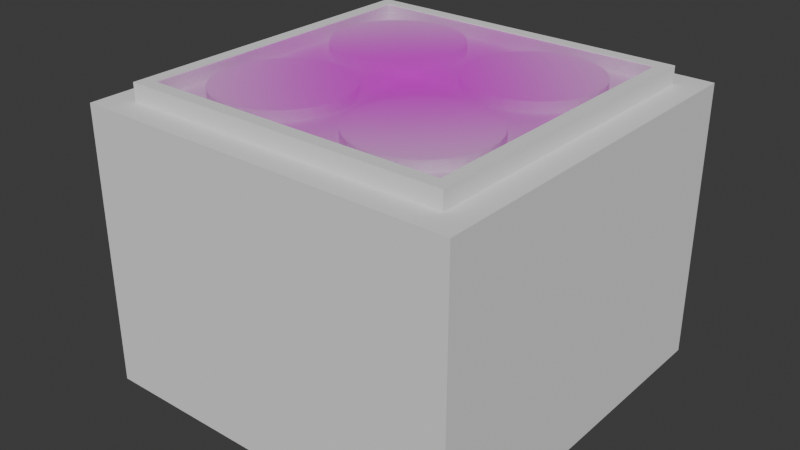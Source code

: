 # Source: cooktop.blend  (saved by Blender 4.2.66; exported with 4.5.12 LTS)
import bpy
from mathutils import Matrix  # noqa: F401  (used for matrix-valued properties, if any)

bpy.ops.wm.read_factory_settings(use_empty=True)
scene = bpy.context.scene
scene.name = 'Scene'

# ---- collections
col_collection = bpy.data.collections.new('Collection'); scene.collection.children.link(col_collection)

# ---- images (referenced by path relative to the original .blend; pixels are not part of the script)
import os
ASSET_DIR = os.environ.get("B2B_ASSET_DIR", "")  # directory of the original .blend (textures are referenced by path, not embedded)
HERE = os.path.dirname(os.path.abspath(__file__))  # packed textures are extracted next to this script under _unpacked/

def load_image(name, relpath, width, height, colorspace="sRGB"):
    """Load a texture the original file referenced (path relative to the .blend, or extracted next to this script)."""
    p = next((c for c in (os.path.join(HERE, relpath), os.path.join(ASSET_DIR, relpath)) if relpath and os.path.exists(c)), "")
    if p:
        img = bpy.data.images.load(p, check_existing=True)
        img.name = name
    else:  # same state as the original file: an image datablock whose file is absent (Cycles renders it pink)
        img = bpy.data.images.new(name, width, height)
        img.source = "FILE"
        img.filepath = "//" + (relpath or name)
    img.colorspace_settings.name = colorspace
    return img
img_grid_png = load_image('grid.png', 'grid.png', 1024, 1024, 'sRGB')

# ---- materials (node trees are filled in below, after node groups)
mat_grid = bpy.data.materials.new('grid')
mat_grid.surface_render_method = 'BLENDED'
mat_grid.blend_method = 'BLEND'

# ---- material node trees
mat_grid.use_nodes = True; mat_grid.node_tree.nodes.clear()
_N = mat_grid.node_tree.nodes; _L = mat_grid.node_tree.links
n0 = _N.new('ShaderNodeOutputMaterial'); n0.name = 'Material Output'; n0.location = (300, 300)
n1 = _N.new('ShaderNodeTexImage'); n1.name = 'Image Texture'; n1.location = (-200, 300)
n1.image = img_grid_png
n1.extension = 'CLIP'
n2 = _N.new('ShaderNodeBsdfPrincipled'); n2.name = 'Principled BSDF'; n2.location = (0, 300)
n2.inputs[3].default_value = 1.45
_L.new(n1.outputs[0], n2.inputs[0])
_L.new(n1.outputs[1], n2.inputs[4])
_L.new(n2.outputs[0], n0.inputs[0])
n0.is_active_output = True

# ---- world
world_world = bpy.data.worlds.new('World'); scene.world = world_world
world_world.use_nodes = True; world_world.node_tree.nodes.clear()
_N = world_world.node_tree.nodes; _L = world_world.node_tree.links
n0 = _N.new('ShaderNodeOutputWorld'); n0.name = 'World Output'; n0.location = (300, 300)
n1 = _N.new('ShaderNodeBackground'); n1.name = 'Background'; n1.location = (10, 300)
n1.inputs[0].default_value = (0.05088, 0.05088, 0.05088, 1.0)
_L.new(n1.outputs[0], n0.inputs[0])
n0.is_active_output = True
world_world.color = (0.05088, 0.05088, 0.05088)
world_world.use_sun_shadow = False
world_world.sun_shadow_jitter_overblur = 0.0

# ---- meshes
me_cube = bpy.data.meshes.new('Cube')
me_cube.from_pydata([(-1.0, -1.0, -1.518), (-0.8607, -0.8607, -0.04971), (-1.0, 1.0, -1.518), (-0.8607, 0.8607, -0.04971), (1.0, -1.0, -1.518), (0.8607, -0.8607, -0.04971), (1.0, 1.0, -1.518), (0.8607, 0.8607, -0.04971), (-1.0, -1.0, -0.04971), (-1.0, 1.0, -0.04971), (1.0, 1.0, -0.04971), (1.0, -1.0, -0.04971), (-0.793, -0.793, 0.0401), (-0.793, 0.793, 0.0401), (0.793, 0.793, 0.0401), (0.793, -0.793, 0.0401), (-0.8607, -0.8607, 0.0401), (-0.8607, 0.8607, 0.0401), (0.8607, 0.8607, 0.0401), (0.8607, -0.8607, 0.0401), (-0.793, -0.793, -0.03795), (-0.793, 0.793, -0.03795), (0.793, 0.793, -0.03795), (0.793, -0.793, -0.03795)], [], [(0, 8, 9, 2), (2, 9, 10, 6), (6, 10, 11, 4), (4, 11, 8, 0), (2, 6, 4, 0), (5, 7, 18, 19), (1, 3, 9, 8), (3, 7, 10, 9), (7, 5, 11, 10), (5, 1, 8, 11), (15, 14, 22, 23), (3, 1, 16, 17), (1, 5, 19, 16), (7, 3, 17, 18), (12, 13, 17, 16), (13, 14, 18, 17), (14, 15, 19, 18), (15, 12, 16, 19), (22, 21, 20, 23), (13, 12, 20, 21), (12, 15, 23, 20), (14, 13, 21, 22)])
_uv = me_cube.uv_layers.new(name='UVMap')
_uv.uv.foreach_set('vector', [0.375, 0.0, 0.625, 0.0, 0.625, 0.25, 0.375, 0.25, 0.375, 0.25, 0.625, 0.25, 0.625, 0.5, 0.375, 0.5, 0.375, 0.5, 0.625, 0.5, 0.625, 0.75, 0.375, 0.75, 0.375, 0.75, 0.625, 0.75, 0.625, 1.0, 0.375, 1.0, 0.125, 0.5, 0.375, 0.5, 0.375, 0.75, 0.125, 0.75, 0.6424, 0.7326, 0.6424, 0.5174, 0.6424, 0.5174, 0.6424, 0.7326, 0.8576, 0.7326, 0.8576, 0.5174, 0.875, 0.5, 0.875, 0.75, 0.8576, 0.5174, 0.6424, 0.5174, 0.625, 0.5, 0.875, 0.5, 0.6424, 0.5174, 0.6424, 0.7326, 0.625, 0.75, 0.625, 0.5, 0.6424, 0.7326, 0.8576, 0.7326, 0.875, 0.75, 0.625, 0.75, 0.6509, 0.7241, 0.6509, 0.5259, 0.6509, 0.5259, 0.6509, 0.7241, 0.8576, 0.5174, 0.8576, 0.7326, 0.8576, 0.7326, 0.8576, 0.5174, 0.8576, 0.7326, 0.6424, 0.7326, 0.6424, 0.7326, 0.8576, 0.7326, 0.6424, 0.5174, 0.8576, 0.5174, 0.8576, 0.5174, 0.6424, 0.5174, 0.8491, 0.7241, 0.8491, 0.5259, 0.8576, 0.5174, 0.8576, 0.7326, 0.8491, 0.5259, 0.6509, 0.5259, 0.6424, 0.5174, 0.8576, 0.5174, 0.6509, 0.5259, 0.6509, 0.7241, 0.6424, 0.7326, 0.6424, 0.5174, 0.6509, 0.7241, 0.8491, 0.7241, 0.8576, 0.7326, 0.6424, 0.7326, 0.6509, 0.5259, 0.8491, 0.5259, 0.8491, 0.7241, 0.6509, 0.7241, 0.8491, 0.5259, 0.8491, 0.7241, 0.8491, 0.7241, 0.8491, 0.5259, 0.8491, 0.7241, 0.6509, 0.7241, 0.6509, 0.7241, 0.8491, 0.7241, 0.6509, 0.5259, 0.8491, 0.5259, 0.8491, 0.5259, 0.6509, 0.5259])
me_cube.update()
me_cylinder = bpy.data.meshes.new('Cylinder')
me_cylinder.from_pydata([(0.0, 1.0, -1.0), (0.0, 1.0, 1.0), (0.1951, 0.9808, -1.0), (0.1951, 0.9808, 1.0), (0.3827, 0.9239, -1.0), (0.3827, 0.9239, 1.0), (0.5556, 0.8315, -1.0), (0.5556, 0.8315, 1.0), (0.7071, 0.7071, -1.0), (0.7071, 0.7071, 1.0), (0.8315, 0.5556, -1.0), (0.8315, 0.5556, 1.0), (0.9239, 0.3827, -1.0), (0.9239, 0.3827, 1.0), (0.9808, 0.1951, -1.0), (0.9808, 0.1951, 1.0), (1.0, 0.0, -1.0), (1.0, 0.0, 1.0), (0.9808, -0.1951, -1.0), (0.9808, -0.1951, 1.0), (0.9239, -0.3827, -1.0), (0.9239, -0.3827, 1.0), (0.8315, -0.5556, -1.0), (0.8315, -0.5556, 1.0), (0.7071, -0.7071, -1.0), (0.7071, -0.7071, 1.0), (0.5556, -0.8315, -1.0), (0.5556, -0.8315, 1.0), (0.3827, -0.9239, -1.0), (0.3827, -0.9239, 1.0), (0.1951, -0.9808, -1.0), (0.1951, -0.9808, 1.0), (0.0, -1.0, -1.0), (0.0, -1.0, 1.0), (-0.1951, -0.9808, -1.0), (-0.1951, -0.9808, 1.0), (-0.3827, -0.9239, -1.0), (-0.3827, -0.9239, 1.0), (-0.5556, -0.8315, -1.0), (-0.5556, -0.8315, 1.0), (-0.7071, -0.7071, -1.0), (-0.7071, -0.7071, 1.0), (-0.8315, -0.5556, -1.0), (-0.8315, -0.5556, 1.0), (-0.9239, -0.3827, -1.0), (-0.9239, -0.3827, 1.0), (-0.9808, -0.1951, -1.0), (-0.9808, -0.1951, 1.0), (-1.0, 0.0, -1.0), (-1.0, 0.0, 1.0), (-0.9808, 0.1951, -1.0), (-0.9808, 0.1951, 1.0), (-0.9239, 0.3827, -1.0), (-0.9239, 0.3827, 1.0), (-0.8315, 0.5556, -1.0), (-0.8315, 0.5556, 1.0), (-0.7071, 0.7071, -1.0), (-0.7071, 0.7071, 1.0), (-0.5556, 0.8315, -1.0), (-0.5556, 0.8315, 1.0), (-0.3827, 0.9239, -1.0), (-0.3827, 0.9239, 1.0), (-0.1951, 0.9808, -1.0), (-0.1951, 0.9808, 1.0)], [], [(0, 1, 3, 2), (2, 3, 5, 4), (4, 5, 7, 6), (6, 7, 9, 8), (8, 9, 11, 10), (10, 11, 13, 12), (12, 13, 15, 14), (14, 15, 17, 16), (16, 17, 19, 18), (18, 19, 21, 20), (20, 21, 23, 22), (22, 23, 25, 24), (24, 25, 27, 26), (26, 27, 29, 28), (28, 29, 31, 30), (30, 31, 33, 32), (32, 33, 35, 34), (34, 35, 37, 36), (36, 37, 39, 38), (38, 39, 41, 40), (40, 41, 43, 42), (42, 43, 45, 44), (44, 45, 47, 46), (46, 47, 49, 48), (48, 49, 51, 50), (50, 51, 53, 52), (52, 53, 55, 54), (54, 55, 57, 56), (56, 57, 59, 58), (58, 59, 61, 60), (3, 1, 63, 61, 59, 57, 55, 53, 51, 49, 47, 45, 43, 41, 39, 37, 35, 33, 31, 29, 27, 25, 23, 21, 19, 17, 15, 13, 11, 9, 7, 5), (60, 61, 63, 62), (62, 63, 1, 0), (0, 2, 4, 6, 8, 10, 12, 14, 16, 18, 20, 22, 24, 26, 28, 30, 32, 34, 36, 38, 40, 42, 44, 46, 48, 50, 52, 54, 56, 58, 60, 62)])
_uv = me_cylinder.uv_layers.new(name='UVMap')
_uv.uv.foreach_set('vector', [1.0, 0.5, 1.0, 1.0, 0.9688, 1.0, 0.9688, 0.5, 0.9688, 0.5, 0.9688, 1.0, 0.9375, 1.0, 0.9375, 0.5, 0.9375, 0.5, 0.9375, 1.0, 0.9062, 1.0, 0.9062, 0.5, 0.9062, 0.5, 0.9062, 1.0, 0.875, 1.0, 0.875, 0.5, 0.875, 0.5, 0.875, 1.0, 0.8438, 1.0, 0.8438, 0.5, 0.8438, 0.5, 0.8438, 1.0, 0.8125, 1.0, 0.8125, 0.5, 0.8125, 0.5, 0.8125, 1.0, 0.7812, 1.0, 0.7812, 0.5, 0.7812, 0.5, 0.7812, 1.0, 0.75, 1.0, 0.75, 0.5, 0.75, 0.5, 0.75, 1.0, 0.7188, 1.0, 0.7188, 0.5, 0.7188, 0.5, 0.7188, 1.0, 0.6875, 1.0, 0.6875, 0.5, 0.6875, 0.5, 0.6875, 1.0, 0.6562, 1.0, 0.6562, 0.5, 0.6562, 0.5, 0.6562, 1.0, 0.625, 1.0, 0.625, 0.5, 0.625, 0.5, 0.625, 1.0, 0.5938, 1.0, 0.5938, 0.5, 0.5938, 0.5, 0.5938, 1.0, 0.5625, 1.0, 0.5625, 0.5, 0.5625, 0.5, 0.5625, 1.0, 0.5312, 1.0, 0.5312, 0.5, 0.5312, 0.5, 0.5312, 1.0, 0.5, 1.0, 0.5, 0.5, 0.5, 0.5, 0.5, 1.0, 0.4688, 1.0, 0.4688, 0.5, 0.4688, 0.5, 0.4688, 1.0, 0.4375, 1.0, 0.4375, 0.5, 0.4375, 0.5, 0.4375, 1.0, 0.4062, 1.0, 0.4062, 0.5, 0.4062, 0.5, 0.4062, 1.0, 0.375, 1.0, 0.375, 0.5, 0.375, 0.5, 0.375, 1.0, 0.3438, 1.0, 0.3438, 0.5, 0.3438, 0.5, 0.3438, 1.0, 0.3125, 1.0, 0.3125, 0.5, 0.3125, 0.5, 0.3125, 1.0, 0.2812, 1.0, 0.2812, 0.5, 0.2812, 0.5, 0.2812, 1.0, 0.25, 1.0, 0.25, 0.5, 0.25, 0.5, 0.25, 1.0, 0.2188, 1.0, 0.2188, 0.5, 0.2188, 0.5, 0.2188, 1.0, 0.1875, 1.0, 0.1875, 0.5, 0.1875, 0.5, 0.1875, 1.0, 0.1562, 1.0, 0.1562, 0.5, 0.1562, 0.5, 0.1562, 1.0, 0.125, 1.0, 0.125, 0.5, 0.125, 0.5, 0.125, 1.0, 0.09375, 1.0, 0.09375, 0.5, 0.09375, 0.5, 0.09375, 1.0, 0.0625, 1.0, 0.0625, 0.5, 0.2968, 0.4854, 0.25, 0.49, 0.2032, 0.4854, 0.1582, 0.4717, 0.1167, 0.4496, 0.08029, 0.4197, 0.05045, 0.3833, 0.02827, 0.3418, 0.01461, 0.2968, 0.01, 0.25, 0.01461, 0.2032, 0.02827, 0.1582, 0.05045, 0.1167, 0.08029, 0.08029, 0.1167, 0.05045, 0.1582, 0.02827, 0.2032, 0.01461, 0.25, 0.01, 0.2968, 0.01461, 0.3418, 0.02827, 0.3833, 0.05045, 0.4197, 0.08029, 0.4496, 0.1167, 0.4717, 0.1582, 0.4854, 0.2032, 0.49, 0.25, 0.4854, 0.2968, 0.4717, 0.3418, 0.4496, 0.3833, 0.4197, 0.4197, 0.3833, 0.4496, 0.3418, 0.4717, 0.0625, 0.5, 0.0625, 1.0, 0.03125, 1.0, 0.03125, 0.5, 0.03125, 0.5, 0.03125, 1.0, 0.0, 1.0, 0.0, 0.5, 0.75, 0.49, 0.7968, 0.4854, 0.8418, 0.4717, 0.8833, 0.4496, 0.9197, 0.4197, 0.9496, 0.3833, 0.9717, 0.3418, 0.9854, 0.2968, 0.99, 0.25, 0.9854, 0.2032, 0.9717, 0.1582, 0.9496, 0.1167, 0.9197, 0.08029, 0.8833, 0.05045, 0.8418, 0.02827, 0.7968, 0.01461, 0.75, 0.01, 0.7032, 0.01461, 0.6582, 0.02827, 0.6167, 0.05045, 0.5803, 0.08029, 0.5504, 0.1167, 0.5283, 0.1582, 0.5146, 0.2032, 0.51, 0.25, 0.5146, 0.2968, 0.5283, 0.3418, 0.5504, 0.3833, 0.5803, 0.4197, 0.6167, 0.4496, 0.6582, 0.4717, 0.7032, 0.4854])
me_cylinder.update()
me_cylinder_001 = bpy.data.meshes.new('Cylinder.001')
me_cylinder_001.from_pydata([(0.0, 1.0, -1.0), (0.0, 1.0, 1.0), (0.1951, 0.9808, -1.0), (0.1951, 0.9808, 1.0), (0.3827, 0.9239, -1.0), (0.3827, 0.9239, 1.0), (0.5556, 0.8315, -1.0), (0.5556, 0.8315, 1.0), (0.7071, 0.7071, -1.0), (0.7071, 0.7071, 1.0), (0.8315, 0.5556, -1.0), (0.8315, 0.5556, 1.0), (0.9239, 0.3827, -1.0), (0.9239, 0.3827, 1.0), (0.9808, 0.1951, -1.0), (0.9808, 0.1951, 1.0), (1.0, 0.0, -1.0), (1.0, 0.0, 1.0), (0.9808, -0.1951, -1.0), (0.9808, -0.1951, 1.0), (0.9239, -0.3827, -1.0), (0.9239, -0.3827, 1.0), (0.8315, -0.5556, -1.0), (0.8315, -0.5556, 1.0), (0.7071, -0.7071, -1.0), (0.7071, -0.7071, 1.0), (0.5556, -0.8315, -1.0), (0.5556, -0.8315, 1.0), (0.3827, -0.9239, -1.0), (0.3827, -0.9239, 1.0), (0.1951, -0.9808, -1.0), (0.1951, -0.9808, 1.0), (0.0, -1.0, -1.0), (0.0, -1.0, 1.0), (-0.1951, -0.9808, -1.0), (-0.1951, -0.9808, 1.0), (-0.3827, -0.9239, -1.0), (-0.3827, -0.9239, 1.0), (-0.5556, -0.8315, -1.0), (-0.5556, -0.8315, 1.0), (-0.7071, -0.7071, -1.0), (-0.7071, -0.7071, 1.0), (-0.8315, -0.5556, -1.0), (-0.8315, -0.5556, 1.0), (-0.9239, -0.3827, -1.0), (-0.9239, -0.3827, 1.0), (-0.9808, -0.1951, -1.0), (-0.9808, -0.1951, 1.0), (-1.0, 0.0, -1.0), (-1.0, 0.0, 1.0), (-0.9808, 0.1951, -1.0), (-0.9808, 0.1951, 1.0), (-0.9239, 0.3827, -1.0), (-0.9239, 0.3827, 1.0), (-0.8315, 0.5556, -1.0), (-0.8315, 0.5556, 1.0), (-0.7071, 0.7071, -1.0), (-0.7071, 0.7071, 1.0), (-0.5556, 0.8315, -1.0), (-0.5556, 0.8315, 1.0), (-0.3827, 0.9239, -1.0), (-0.3827, 0.9239, 1.0), (-0.1951, 0.9808, -1.0), (-0.1951, 0.9808, 1.0)], [], [(0, 1, 3, 2), (2, 3, 5, 4), (4, 5, 7, 6), (6, 7, 9, 8), (8, 9, 11, 10), (10, 11, 13, 12), (12, 13, 15, 14), (14, 15, 17, 16), (16, 17, 19, 18), (18, 19, 21, 20), (20, 21, 23, 22), (22, 23, 25, 24), (24, 25, 27, 26), (26, 27, 29, 28), (28, 29, 31, 30), (30, 31, 33, 32), (32, 33, 35, 34), (34, 35, 37, 36), (36, 37, 39, 38), (38, 39, 41, 40), (40, 41, 43, 42), (42, 43, 45, 44), (44, 45, 47, 46), (46, 47, 49, 48), (48, 49, 51, 50), (50, 51, 53, 52), (52, 53, 55, 54), (54, 55, 57, 56), (56, 57, 59, 58), (58, 59, 61, 60), (3, 1, 63, 61, 59, 57, 55, 53, 51, 49, 47, 45, 43, 41, 39, 37, 35, 33, 31, 29, 27, 25, 23, 21, 19, 17, 15, 13, 11, 9, 7, 5), (60, 61, 63, 62), (62, 63, 1, 0), (0, 2, 4, 6, 8, 10, 12, 14, 16, 18, 20, 22, 24, 26, 28, 30, 32, 34, 36, 38, 40, 42, 44, 46, 48, 50, 52, 54, 56, 58, 60, 62)])
_uv = me_cylinder_001.uv_layers.new(name='UVMap')
_uv.uv.foreach_set('vector', [1.0, 0.5, 1.0, 1.0, 0.9688, 1.0, 0.9688, 0.5, 0.9688, 0.5, 0.9688, 1.0, 0.9375, 1.0, 0.9375, 0.5, 0.9375, 0.5, 0.9375, 1.0, 0.9062, 1.0, 0.9062, 0.5, 0.9062, 0.5, 0.9062, 1.0, 0.875, 1.0, 0.875, 0.5, 0.875, 0.5, 0.875, 1.0, 0.8438, 1.0, 0.8438, 0.5, 0.8438, 0.5, 0.8438, 1.0, 0.8125, 1.0, 0.8125, 0.5, 0.8125, 0.5, 0.8125, 1.0, 0.7812, 1.0, 0.7812, 0.5, 0.7812, 0.5, 0.7812, 1.0, 0.75, 1.0, 0.75, 0.5, 0.75, 0.5, 0.75, 1.0, 0.7188, 1.0, 0.7188, 0.5, 0.7188, 0.5, 0.7188, 1.0, 0.6875, 1.0, 0.6875, 0.5, 0.6875, 0.5, 0.6875, 1.0, 0.6562, 1.0, 0.6562, 0.5, 0.6562, 0.5, 0.6562, 1.0, 0.625, 1.0, 0.625, 0.5, 0.625, 0.5, 0.625, 1.0, 0.5938, 1.0, 0.5938, 0.5, 0.5938, 0.5, 0.5938, 1.0, 0.5625, 1.0, 0.5625, 0.5, 0.5625, 0.5, 0.5625, 1.0, 0.5312, 1.0, 0.5312, 0.5, 0.5312, 0.5, 0.5312, 1.0, 0.5, 1.0, 0.5, 0.5, 0.5, 0.5, 0.5, 1.0, 0.4688, 1.0, 0.4688, 0.5, 0.4688, 0.5, 0.4688, 1.0, 0.4375, 1.0, 0.4375, 0.5, 0.4375, 0.5, 0.4375, 1.0, 0.4062, 1.0, 0.4062, 0.5, 0.4062, 0.5, 0.4062, 1.0, 0.375, 1.0, 0.375, 0.5, 0.375, 0.5, 0.375, 1.0, 0.3438, 1.0, 0.3438, 0.5, 0.3438, 0.5, 0.3438, 1.0, 0.3125, 1.0, 0.3125, 0.5, 0.3125, 0.5, 0.3125, 1.0, 0.2812, 1.0, 0.2812, 0.5, 0.2812, 0.5, 0.2812, 1.0, 0.25, 1.0, 0.25, 0.5, 0.25, 0.5, 0.25, 1.0, 0.2188, 1.0, 0.2188, 0.5, 0.2188, 0.5, 0.2188, 1.0, 0.1875, 1.0, 0.1875, 0.5, 0.1875, 0.5, 0.1875, 1.0, 0.1562, 1.0, 0.1562, 0.5, 0.1562, 0.5, 0.1562, 1.0, 0.125, 1.0, 0.125, 0.5, 0.125, 0.5, 0.125, 1.0, 0.09375, 1.0, 0.09375, 0.5, 0.09375, 0.5, 0.09375, 1.0, 0.0625, 1.0, 0.0625, 0.5, 0.2968, 0.4854, 0.25, 0.49, 0.2032, 0.4854, 0.1582, 0.4717, 0.1167, 0.4496, 0.08029, 0.4197, 0.05045, 0.3833, 0.02827, 0.3418, 0.01461, 0.2968, 0.01, 0.25, 0.01461, 0.2032, 0.02827, 0.1582, 0.05045, 0.1167, 0.08029, 0.08029, 0.1167, 0.05045, 0.1582, 0.02827, 0.2032, 0.01461, 0.25, 0.01, 0.2968, 0.01461, 0.3418, 0.02827, 0.3833, 0.05045, 0.4197, 0.08029, 0.4496, 0.1167, 0.4717, 0.1582, 0.4854, 0.2032, 0.49, 0.25, 0.4854, 0.2968, 0.4717, 0.3418, 0.4496, 0.3833, 0.4197, 0.4197, 0.3833, 0.4496, 0.3418, 0.4717, 0.0625, 0.5, 0.0625, 1.0, 0.03125, 1.0, 0.03125, 0.5, 0.03125, 0.5, 0.03125, 1.0, 0.0, 1.0, 0.0, 0.5, 0.75, 0.49, 0.7968, 0.4854, 0.8418, 0.4717, 0.8833, 0.4496, 0.9197, 0.4197, 0.9496, 0.3833, 0.9717, 0.3418, 0.9854, 0.2968, 0.99, 0.25, 0.9854, 0.2032, 0.9717, 0.1582, 0.9496, 0.1167, 0.9197, 0.08029, 0.8833, 0.05045, 0.8418, 0.02827, 0.7968, 0.01461, 0.75, 0.01, 0.7032, 0.01461, 0.6582, 0.02827, 0.6167, 0.05045, 0.5803, 0.08029, 0.5504, 0.1167, 0.5283, 0.1582, 0.5146, 0.2032, 0.51, 0.25, 0.5146, 0.2968, 0.5283, 0.3418, 0.5504, 0.3833, 0.5803, 0.4197, 0.6167, 0.4496, 0.6582, 0.4717, 0.7032, 0.4854])
me_cylinder_001.update()
me_cylinder_002 = bpy.data.meshes.new('Cylinder.002')
me_cylinder_002.from_pydata([(0.0, 1.0, -1.0), (0.0, 1.0, 1.0), (0.1951, 0.9808, -1.0), (0.1951, 0.9808, 1.0), (0.3827, 0.9239, -1.0), (0.3827, 0.9239, 1.0), (0.5556, 0.8315, -1.0), (0.5556, 0.8315, 1.0), (0.7071, 0.7071, -1.0), (0.7071, 0.7071, 1.0), (0.8315, 0.5556, -1.0), (0.8315, 0.5556, 1.0), (0.9239, 0.3827, -1.0), (0.9239, 0.3827, 1.0), (0.9808, 0.1951, -1.0), (0.9808, 0.1951, 1.0), (1.0, 0.0, -1.0), (1.0, 0.0, 1.0), (0.9808, -0.1951, -1.0), (0.9808, -0.1951, 1.0), (0.9239, -0.3827, -1.0), (0.9239, -0.3827, 1.0), (0.8315, -0.5556, -1.0), (0.8315, -0.5556, 1.0), (0.7071, -0.7071, -1.0), (0.7071, -0.7071, 1.0), (0.5556, -0.8315, -1.0), (0.5556, -0.8315, 1.0), (0.3827, -0.9239, -1.0), (0.3827, -0.9239, 1.0), (0.1951, -0.9808, -1.0), (0.1951, -0.9808, 1.0), (0.0, -1.0, -1.0), (0.0, -1.0, 1.0), (-0.1951, -0.9808, -1.0), (-0.1951, -0.9808, 1.0), (-0.3827, -0.9239, -1.0), (-0.3827, -0.9239, 1.0), (-0.5556, -0.8315, -1.0), (-0.5556, -0.8315, 1.0), (-0.7071, -0.7071, -1.0), (-0.7071, -0.7071, 1.0), (-0.8315, -0.5556, -1.0), (-0.8315, -0.5556, 1.0), (-0.9239, -0.3827, -1.0), (-0.9239, -0.3827, 1.0), (-0.9808, -0.1951, -1.0), (-0.9808, -0.1951, 1.0), (-1.0, 0.0, -1.0), (-1.0, 0.0, 1.0), (-0.9808, 0.1951, -1.0), (-0.9808, 0.1951, 1.0), (-0.9239, 0.3827, -1.0), (-0.9239, 0.3827, 1.0), (-0.8315, 0.5556, -1.0), (-0.8315, 0.5556, 1.0), (-0.7071, 0.7071, -1.0), (-0.7071, 0.7071, 1.0), (-0.5556, 0.8315, -1.0), (-0.5556, 0.8315, 1.0), (-0.3827, 0.9239, -1.0), (-0.3827, 0.9239, 1.0), (-0.1951, 0.9808, -1.0), (-0.1951, 0.9808, 1.0)], [], [(0, 1, 3, 2), (2, 3, 5, 4), (4, 5, 7, 6), (6, 7, 9, 8), (8, 9, 11, 10), (10, 11, 13, 12), (12, 13, 15, 14), (14, 15, 17, 16), (16, 17, 19, 18), (18, 19, 21, 20), (20, 21, 23, 22), (22, 23, 25, 24), (24, 25, 27, 26), (26, 27, 29, 28), (28, 29, 31, 30), (30, 31, 33, 32), (32, 33, 35, 34), (34, 35, 37, 36), (36, 37, 39, 38), (38, 39, 41, 40), (40, 41, 43, 42), (42, 43, 45, 44), (44, 45, 47, 46), (46, 47, 49, 48), (48, 49, 51, 50), (50, 51, 53, 52), (52, 53, 55, 54), (54, 55, 57, 56), (56, 57, 59, 58), (58, 59, 61, 60), (3, 1, 63, 61, 59, 57, 55, 53, 51, 49, 47, 45, 43, 41, 39, 37, 35, 33, 31, 29, 27, 25, 23, 21, 19, 17, 15, 13, 11, 9, 7, 5), (60, 61, 63, 62), (62, 63, 1, 0), (0, 2, 4, 6, 8, 10, 12, 14, 16, 18, 20, 22, 24, 26, 28, 30, 32, 34, 36, 38, 40, 42, 44, 46, 48, 50, 52, 54, 56, 58, 60, 62)])
_uv = me_cylinder_002.uv_layers.new(name='UVMap')
_uv.uv.foreach_set('vector', [1.0, 0.5, 1.0, 1.0, 0.9688, 1.0, 0.9688, 0.5, 0.9688, 0.5, 0.9688, 1.0, 0.9375, 1.0, 0.9375, 0.5, 0.9375, 0.5, 0.9375, 1.0, 0.9062, 1.0, 0.9062, 0.5, 0.9062, 0.5, 0.9062, 1.0, 0.875, 1.0, 0.875, 0.5, 0.875, 0.5, 0.875, 1.0, 0.8438, 1.0, 0.8438, 0.5, 0.8438, 0.5, 0.8438, 1.0, 0.8125, 1.0, 0.8125, 0.5, 0.8125, 0.5, 0.8125, 1.0, 0.7812, 1.0, 0.7812, 0.5, 0.7812, 0.5, 0.7812, 1.0, 0.75, 1.0, 0.75, 0.5, 0.75, 0.5, 0.75, 1.0, 0.7188, 1.0, 0.7188, 0.5, 0.7188, 0.5, 0.7188, 1.0, 0.6875, 1.0, 0.6875, 0.5, 0.6875, 0.5, 0.6875, 1.0, 0.6562, 1.0, 0.6562, 0.5, 0.6562, 0.5, 0.6562, 1.0, 0.625, 1.0, 0.625, 0.5, 0.625, 0.5, 0.625, 1.0, 0.5938, 1.0, 0.5938, 0.5, 0.5938, 0.5, 0.5938, 1.0, 0.5625, 1.0, 0.5625, 0.5, 0.5625, 0.5, 0.5625, 1.0, 0.5312, 1.0, 0.5312, 0.5, 0.5312, 0.5, 0.5312, 1.0, 0.5, 1.0, 0.5, 0.5, 0.5, 0.5, 0.5, 1.0, 0.4688, 1.0, 0.4688, 0.5, 0.4688, 0.5, 0.4688, 1.0, 0.4375, 1.0, 0.4375, 0.5, 0.4375, 0.5, 0.4375, 1.0, 0.4062, 1.0, 0.4062, 0.5, 0.4062, 0.5, 0.4062, 1.0, 0.375, 1.0, 0.375, 0.5, 0.375, 0.5, 0.375, 1.0, 0.3438, 1.0, 0.3438, 0.5, 0.3438, 0.5, 0.3438, 1.0, 0.3125, 1.0, 0.3125, 0.5, 0.3125, 0.5, 0.3125, 1.0, 0.2812, 1.0, 0.2812, 0.5, 0.2812, 0.5, 0.2812, 1.0, 0.25, 1.0, 0.25, 0.5, 0.25, 0.5, 0.25, 1.0, 0.2188, 1.0, 0.2188, 0.5, 0.2188, 0.5, 0.2188, 1.0, 0.1875, 1.0, 0.1875, 0.5, 0.1875, 0.5, 0.1875, 1.0, 0.1562, 1.0, 0.1562, 0.5, 0.1562, 0.5, 0.1562, 1.0, 0.125, 1.0, 0.125, 0.5, 0.125, 0.5, 0.125, 1.0, 0.09375, 1.0, 0.09375, 0.5, 0.09375, 0.5, 0.09375, 1.0, 0.0625, 1.0, 0.0625, 0.5, 0.2968, 0.4854, 0.25, 0.49, 0.2032, 0.4854, 0.1582, 0.4717, 0.1167, 0.4496, 0.08029, 0.4197, 0.05045, 0.3833, 0.02827, 0.3418, 0.01461, 0.2968, 0.01, 0.25, 0.01461, 0.2032, 0.02827, 0.1582, 0.05045, 0.1167, 0.08029, 0.08029, 0.1167, 0.05045, 0.1582, 0.02827, 0.2032, 0.01461, 0.25, 0.01, 0.2968, 0.01461, 0.3418, 0.02827, 0.3833, 0.05045, 0.4197, 0.08029, 0.4496, 0.1167, 0.4717, 0.1582, 0.4854, 0.2032, 0.49, 0.25, 0.4854, 0.2968, 0.4717, 0.3418, 0.4496, 0.3833, 0.4197, 0.4197, 0.3833, 0.4496, 0.3418, 0.4717, 0.0625, 0.5, 0.0625, 1.0, 0.03125, 1.0, 0.03125, 0.5, 0.03125, 0.5, 0.03125, 1.0, 0.0, 1.0, 0.0, 0.5, 0.75, 0.49, 0.7968, 0.4854, 0.8418, 0.4717, 0.8833, 0.4496, 0.9197, 0.4197, 0.9496, 0.3833, 0.9717, 0.3418, 0.9854, 0.2968, 0.99, 0.25, 0.9854, 0.2032, 0.9717, 0.1582, 0.9496, 0.1167, 0.9197, 0.08029, 0.8833, 0.05045, 0.8418, 0.02827, 0.7968, 0.01461, 0.75, 0.01, 0.7032, 0.01461, 0.6582, 0.02827, 0.6167, 0.05045, 0.5803, 0.08029, 0.5504, 0.1167, 0.5283, 0.1582, 0.5146, 0.2032, 0.51, 0.25, 0.5146, 0.2968, 0.5283, 0.3418, 0.5504, 0.3833, 0.5803, 0.4197, 0.6167, 0.4496, 0.6582, 0.4717, 0.7032, 0.4854])
me_cylinder_002.update()
me_cylinder_003 = bpy.data.meshes.new('Cylinder.003')
me_cylinder_003.from_pydata([(0.0, 1.0, -1.0), (0.0, 1.0, 1.0), (0.1951, 0.9808, -1.0), (0.1951, 0.9808, 1.0), (0.3827, 0.9239, -1.0), (0.3827, 0.9239, 1.0), (0.5556, 0.8315, -1.0), (0.5556, 0.8315, 1.0), (0.7071, 0.7071, -1.0), (0.7071, 0.7071, 1.0), (0.8315, 0.5556, -1.0), (0.8315, 0.5556, 1.0), (0.9239, 0.3827, -1.0), (0.9239, 0.3827, 1.0), (0.9808, 0.1951, -1.0), (0.9808, 0.1951, 1.0), (1.0, 0.0, -1.0), (1.0, 0.0, 1.0), (0.9808, -0.1951, -1.0), (0.9808, -0.1951, 1.0), (0.9239, -0.3827, -1.0), (0.9239, -0.3827, 1.0), (0.8315, -0.5556, -1.0), (0.8315, -0.5556, 1.0), (0.7071, -0.7071, -1.0), (0.7071, -0.7071, 1.0), (0.5556, -0.8315, -1.0), (0.5556, -0.8315, 1.0), (0.3827, -0.9239, -1.0), (0.3827, -0.9239, 1.0), (0.1951, -0.9808, -1.0), (0.1951, -0.9808, 1.0), (0.0, -1.0, -1.0), (0.0, -1.0, 1.0), (-0.1951, -0.9808, -1.0), (-0.1951, -0.9808, 1.0), (-0.3827, -0.9239, -1.0), (-0.3827, -0.9239, 1.0), (-0.5556, -0.8315, -1.0), (-0.5556, -0.8315, 1.0), (-0.7071, -0.7071, -1.0), (-0.7071, -0.7071, 1.0), (-0.8315, -0.5556, -1.0), (-0.8315, -0.5556, 1.0), (-0.9239, -0.3827, -1.0), (-0.9239, -0.3827, 1.0), (-0.9808, -0.1951, -1.0), (-0.9808, -0.1951, 1.0), (-1.0, 0.0, -1.0), (-1.0, 0.0, 1.0), (-0.9808, 0.1951, -1.0), (-0.9808, 0.1951, 1.0), (-0.9239, 0.3827, -1.0), (-0.9239, 0.3827, 1.0), (-0.8315, 0.5556, -1.0), (-0.8315, 0.5556, 1.0), (-0.7071, 0.7071, -1.0), (-0.7071, 0.7071, 1.0), (-0.5556, 0.8315, -1.0), (-0.5556, 0.8315, 1.0), (-0.3827, 0.9239, -1.0), (-0.3827, 0.9239, 1.0), (-0.1951, 0.9808, -1.0), (-0.1951, 0.9808, 1.0)], [], [(0, 1, 3, 2), (2, 3, 5, 4), (4, 5, 7, 6), (6, 7, 9, 8), (8, 9, 11, 10), (10, 11, 13, 12), (12, 13, 15, 14), (14, 15, 17, 16), (16, 17, 19, 18), (18, 19, 21, 20), (20, 21, 23, 22), (22, 23, 25, 24), (24, 25, 27, 26), (26, 27, 29, 28), (28, 29, 31, 30), (30, 31, 33, 32), (32, 33, 35, 34), (34, 35, 37, 36), (36, 37, 39, 38), (38, 39, 41, 40), (40, 41, 43, 42), (42, 43, 45, 44), (44, 45, 47, 46), (46, 47, 49, 48), (48, 49, 51, 50), (50, 51, 53, 52), (52, 53, 55, 54), (54, 55, 57, 56), (56, 57, 59, 58), (58, 59, 61, 60), (3, 1, 63, 61, 59, 57, 55, 53, 51, 49, 47, 45, 43, 41, 39, 37, 35, 33, 31, 29, 27, 25, 23, 21, 19, 17, 15, 13, 11, 9, 7, 5), (60, 61, 63, 62), (62, 63, 1, 0), (0, 2, 4, 6, 8, 10, 12, 14, 16, 18, 20, 22, 24, 26, 28, 30, 32, 34, 36, 38, 40, 42, 44, 46, 48, 50, 52, 54, 56, 58, 60, 62)])
_uv = me_cylinder_003.uv_layers.new(name='UVMap')
_uv.uv.foreach_set('vector', [1.0, 0.5, 1.0, 1.0, 0.9688, 1.0, 0.9688, 0.5, 0.9688, 0.5, 0.9688, 1.0, 0.9375, 1.0, 0.9375, 0.5, 0.9375, 0.5, 0.9375, 1.0, 0.9062, 1.0, 0.9062, 0.5, 0.9062, 0.5, 0.9062, 1.0, 0.875, 1.0, 0.875, 0.5, 0.875, 0.5, 0.875, 1.0, 0.8438, 1.0, 0.8438, 0.5, 0.8438, 0.5, 0.8438, 1.0, 0.8125, 1.0, 0.8125, 0.5, 0.8125, 0.5, 0.8125, 1.0, 0.7812, 1.0, 0.7812, 0.5, 0.7812, 0.5, 0.7812, 1.0, 0.75, 1.0, 0.75, 0.5, 0.75, 0.5, 0.75, 1.0, 0.7188, 1.0, 0.7188, 0.5, 0.7188, 0.5, 0.7188, 1.0, 0.6875, 1.0, 0.6875, 0.5, 0.6875, 0.5, 0.6875, 1.0, 0.6562, 1.0, 0.6562, 0.5, 0.6562, 0.5, 0.6562, 1.0, 0.625, 1.0, 0.625, 0.5, 0.625, 0.5, 0.625, 1.0, 0.5938, 1.0, 0.5938, 0.5, 0.5938, 0.5, 0.5938, 1.0, 0.5625, 1.0, 0.5625, 0.5, 0.5625, 0.5, 0.5625, 1.0, 0.5312, 1.0, 0.5312, 0.5, 0.5312, 0.5, 0.5312, 1.0, 0.5, 1.0, 0.5, 0.5, 0.5, 0.5, 0.5, 1.0, 0.4688, 1.0, 0.4688, 0.5, 0.4688, 0.5, 0.4688, 1.0, 0.4375, 1.0, 0.4375, 0.5, 0.4375, 0.5, 0.4375, 1.0, 0.4062, 1.0, 0.4062, 0.5, 0.4062, 0.5, 0.4062, 1.0, 0.375, 1.0, 0.375, 0.5, 0.375, 0.5, 0.375, 1.0, 0.3438, 1.0, 0.3438, 0.5, 0.3438, 0.5, 0.3438, 1.0, 0.3125, 1.0, 0.3125, 0.5, 0.3125, 0.5, 0.3125, 1.0, 0.2812, 1.0, 0.2812, 0.5, 0.2812, 0.5, 0.2812, 1.0, 0.25, 1.0, 0.25, 0.5, 0.25, 0.5, 0.25, 1.0, 0.2188, 1.0, 0.2188, 0.5, 0.2188, 0.5, 0.2188, 1.0, 0.1875, 1.0, 0.1875, 0.5, 0.1875, 0.5, 0.1875, 1.0, 0.1562, 1.0, 0.1562, 0.5, 0.1562, 0.5, 0.1562, 1.0, 0.125, 1.0, 0.125, 0.5, 0.125, 0.5, 0.125, 1.0, 0.09375, 1.0, 0.09375, 0.5, 0.09375, 0.5, 0.09375, 1.0, 0.0625, 1.0, 0.0625, 0.5, 0.2968, 0.4854, 0.25, 0.49, 0.2032, 0.4854, 0.1582, 0.4717, 0.1167, 0.4496, 0.08029, 0.4197, 0.05045, 0.3833, 0.02827, 0.3418, 0.01461, 0.2968, 0.01, 0.25, 0.01461, 0.2032, 0.02827, 0.1582, 0.05045, 0.1167, 0.08029, 0.08029, 0.1167, 0.05045, 0.1582, 0.02827, 0.2032, 0.01461, 0.25, 0.01, 0.2968, 0.01461, 0.3418, 0.02827, 0.3833, 0.05045, 0.4197, 0.08029, 0.4496, 0.1167, 0.4717, 0.1582, 0.4854, 0.2032, 0.49, 0.25, 0.4854, 0.2968, 0.4717, 0.3418, 0.4496, 0.3833, 0.4197, 0.4197, 0.3833, 0.4496, 0.3418, 0.4717, 0.0625, 0.5, 0.0625, 1.0, 0.03125, 1.0, 0.03125, 0.5, 0.03125, 0.5, 0.03125, 1.0, 0.0, 1.0, 0.0, 0.5, 0.75, 0.49, 0.7968, 0.4854, 0.8418, 0.4717, 0.8833, 0.4496, 0.9197, 0.4197, 0.9496, 0.3833, 0.9717, 0.3418, 0.9854, 0.2968, 0.99, 0.25, 0.9854, 0.2032, 0.9717, 0.1582, 0.9496, 0.1167, 0.9197, 0.08029, 0.8833, 0.05045, 0.8418, 0.02827, 0.7968, 0.01461, 0.75, 0.01, 0.7032, 0.01461, 0.6582, 0.02827, 0.6167, 0.05045, 0.5803, 0.08029, 0.5504, 0.1167, 0.5283, 0.1582, 0.5146, 0.2032, 0.51, 0.25, 0.5146, 0.2968, 0.5283, 0.3418, 0.5504, 0.3833, 0.5803, 0.4197, 0.6167, 0.4496, 0.6582, 0.4717, 0.7032, 0.4854])
me_cylinder_003.update()
me_cylinder_004 = bpy.data.meshes.new('Cylinder.004')
me_cylinder_004.from_pydata([(0.0, 1.0, -1.0), (0.0, 1.0, 1.0), (0.1951, 0.9808, -1.0), (0.1951, 0.9808, 1.0), (0.3827, 0.9239, -1.0), (0.3827, 0.9239, 1.0), (0.5556, 0.8315, -1.0), (0.5556, 0.8315, 1.0), (0.7071, 0.7071, -1.0), (0.7071, 0.7071, 1.0), (0.8315, 0.5556, -1.0), (0.8315, 0.5556, 1.0), (0.9239, 0.3827, -1.0), (0.9239, 0.3827, 1.0), (0.9808, 0.1951, -1.0), (0.9808, 0.1951, 1.0), (1.0, 0.0, -1.0), (1.0, 0.0, 1.0), (0.9808, -0.1951, -1.0), (0.9808, -0.1951, 1.0), (0.9239, -0.3827, -1.0), (0.9239, -0.3827, 1.0), (0.8315, -0.5556, -1.0), (0.8315, -0.5556, 1.0), (0.7071, -0.7071, -1.0), (0.7071, -0.7071, 1.0), (0.5556, -0.8315, -1.0), (0.5556, -0.8315, 1.0), (0.3827, -0.9239, -1.0), (0.3827, -0.9239, 1.0), (0.1951, -0.9808, -1.0), (0.1951, -0.9808, 1.0), (0.0, -1.0, -1.0), (0.0, -1.0, 1.0), (-0.1951, -0.9808, -1.0), (-0.1951, -0.9808, 1.0), (-0.3827, -0.9239, -1.0), (-0.3827, -0.9239, 1.0), (-0.5556, -0.8315, -1.0), (-0.5556, -0.8315, 1.0), (-0.7071, -0.7071, -1.0), (-0.7071, -0.7071, 1.0), (-0.8315, -0.5556, -1.0), (-0.8315, -0.5556, 1.0), (-0.9239, -0.3827, -1.0), (-0.9239, -0.3827, 1.0), (-0.9808, -0.1951, -1.0), (-0.9808, -0.1951, 1.0), (-1.0, 0.0, -1.0), (-1.0, 0.0, 1.0), (-0.9808, 0.1951, -1.0), (-0.9808, 0.1951, 1.0), (-0.9239, 0.3827, -1.0), (-0.9239, 0.3827, 1.0), (-0.8315, 0.5556, -1.0), (-0.8315, 0.5556, 1.0), (-0.7071, 0.7071, -1.0), (-0.7071, 0.7071, 1.0), (-0.5556, 0.8315, -1.0), (-0.5556, 0.8315, 1.0), (-0.3827, 0.9239, -1.0), (-0.3827, 0.9239, 1.0), (-0.1951, 0.9808, -1.0), (-0.1951, 0.9808, 1.0)], [], [(0, 1, 3, 2), (2, 3, 5, 4), (4, 5, 7, 6), (6, 7, 9, 8), (8, 9, 11, 10), (10, 11, 13, 12), (12, 13, 15, 14), (14, 15, 17, 16), (16, 17, 19, 18), (18, 19, 21, 20), (20, 21, 23, 22), (22, 23, 25, 24), (24, 25, 27, 26), (26, 27, 29, 28), (28, 29, 31, 30), (30, 31, 33, 32), (32, 33, 35, 34), (34, 35, 37, 36), (36, 37, 39, 38), (38, 39, 41, 40), (40, 41, 43, 42), (42, 43, 45, 44), (44, 45, 47, 46), (46, 47, 49, 48), (48, 49, 51, 50), (50, 51, 53, 52), (52, 53, 55, 54), (54, 55, 57, 56), (56, 57, 59, 58), (58, 59, 61, 60), (3, 1, 63, 61, 59, 57, 55, 53, 51, 49, 47, 45, 43, 41, 39, 37, 35, 33, 31, 29, 27, 25, 23, 21, 19, 17, 15, 13, 11, 9, 7, 5), (60, 61, 63, 62), (62, 63, 1, 0), (0, 2, 4, 6, 8, 10, 12, 14, 16, 18, 20, 22, 24, 26, 28, 30, 32, 34, 36, 38, 40, 42, 44, 46, 48, 50, 52, 54, 56, 58, 60, 62)])
_uv = me_cylinder_004.uv_layers.new(name='UVMap')
_uv.uv.foreach_set('vector', [1.0, 0.5, 1.0, 1.0, 0.9688, 1.0, 0.9688, 0.5, 0.9688, 0.5, 0.9688, 1.0, 0.9375, 1.0, 0.9375, 0.5, 0.9375, 0.5, 0.9375, 1.0, 0.9062, 1.0, 0.9062, 0.5, 0.9062, 0.5, 0.9062, 1.0, 0.875, 1.0, 0.875, 0.5, 0.875, 0.5, 0.875, 1.0, 0.8438, 1.0, 0.8438, 0.5, 0.8438, 0.5, 0.8438, 1.0, 0.8125, 1.0, 0.8125, 0.5, 0.8125, 0.5, 0.8125, 1.0, 0.7812, 1.0, 0.7812, 0.5, 0.7812, 0.5, 0.7812, 1.0, 0.75, 1.0, 0.75, 0.5, 0.75, 0.5, 0.75, 1.0, 0.7188, 1.0, 0.7188, 0.5, 0.7188, 0.5, 0.7188, 1.0, 0.6875, 1.0, 0.6875, 0.5, 0.6875, 0.5, 0.6875, 1.0, 0.6562, 1.0, 0.6562, 0.5, 0.6562, 0.5, 0.6562, 1.0, 0.625, 1.0, 0.625, 0.5, 0.625, 0.5, 0.625, 1.0, 0.5938, 1.0, 0.5938, 0.5, 0.5938, 0.5, 0.5938, 1.0, 0.5625, 1.0, 0.5625, 0.5, 0.5625, 0.5, 0.5625, 1.0, 0.5312, 1.0, 0.5312, 0.5, 0.5312, 0.5, 0.5312, 1.0, 0.5, 1.0, 0.5, 0.5, 0.5, 0.5, 0.5, 1.0, 0.4688, 1.0, 0.4688, 0.5, 0.4688, 0.5, 0.4688, 1.0, 0.4375, 1.0, 0.4375, 0.5, 0.4375, 0.5, 0.4375, 1.0, 0.4062, 1.0, 0.4062, 0.5, 0.4062, 0.5, 0.4062, 1.0, 0.375, 1.0, 0.375, 0.5, 0.375, 0.5, 0.375, 1.0, 0.3438, 1.0, 0.3438, 0.5, 0.3438, 0.5, 0.3438, 1.0, 0.3125, 1.0, 0.3125, 0.5, 0.3125, 0.5, 0.3125, 1.0, 0.2812, 1.0, 0.2812, 0.5, 0.2812, 0.5, 0.2812, 1.0, 0.25, 1.0, 0.25, 0.5, 0.25, 0.5, 0.25, 1.0, 0.2188, 1.0, 0.2188, 0.5, 0.2188, 0.5, 0.2188, 1.0, 0.1875, 1.0, 0.1875, 0.5, 0.1875, 0.5, 0.1875, 1.0, 0.1562, 1.0, 0.1562, 0.5, 0.1562, 0.5, 0.1562, 1.0, 0.125, 1.0, 0.125, 0.5, 0.125, 0.5, 0.125, 1.0, 0.09375, 1.0, 0.09375, 0.5, 0.09375, 0.5, 0.09375, 1.0, 0.0625, 1.0, 0.0625, 0.5, 0.2968, 0.4854, 0.25, 0.49, 0.2032, 0.4854, 0.1582, 0.4717, 0.1167, 0.4496, 0.08029, 0.4197, 0.05045, 0.3833, 0.02827, 0.3418, 0.01461, 0.2968, 0.01, 0.25, 0.01461, 0.2032, 0.02827, 0.1582, 0.05045, 0.1167, 0.08029, 0.08029, 0.1167, 0.05045, 0.1582, 0.02827, 0.2032, 0.01461, 0.25, 0.01, 0.2968, 0.01461, 0.3418, 0.02827, 0.3833, 0.05045, 0.4197, 0.08029, 0.4496, 0.1167, 0.4717, 0.1582, 0.4854, 0.2032, 0.49, 0.25, 0.4854, 0.2968, 0.4717, 0.3418, 0.4496, 0.3833, 0.4197, 0.4197, 0.3833, 0.4496, 0.3418, 0.4717, 0.0625, 0.5, 0.0625, 1.0, 0.03125, 1.0, 0.03125, 0.5, 0.03125, 0.5, 0.03125, 1.0, 0.0, 1.0, 0.0, 0.5, 0.75, 0.49, 0.7968, 0.4854, 0.8418, 0.4717, 0.8833, 0.4496, 0.9197, 0.4197, 0.9496, 0.3833, 0.9717, 0.3418, 0.9854, 0.2968, 0.99, 0.25, 0.9854, 0.2032, 0.9717, 0.1582, 0.9496, 0.1167, 0.9197, 0.08029, 0.8833, 0.05045, 0.8418, 0.02827, 0.7968, 0.01461, 0.75, 0.01, 0.7032, 0.01461, 0.6582, 0.02827, 0.6167, 0.05045, 0.5803, 0.08029, 0.5504, 0.1167, 0.5283, 0.1582, 0.5146, 0.2032, 0.51, 0.25, 0.5146, 0.2968, 0.5283, 0.3418, 0.5504, 0.3833, 0.5803, 0.4197, 0.6167, 0.4496, 0.6582, 0.4717, 0.7032, 0.4854])
me_cylinder_004.update()
me_cylinder_005 = bpy.data.meshes.new('Cylinder.005')
me_cylinder_005.from_pydata([(0.0, 1.0, -0.6909), (0.0, 1.0, -0.2274), (0.1951, 0.9808, -0.6909), (0.1951, 0.9808, -0.2274), (0.3827, 0.9239, -0.6909), (0.3827, 0.9239, -0.2274), (0.5556, 0.8315, -0.6909), (0.5556, 0.8315, -0.2274), (0.7071, 0.7071, -0.6909), (0.7071, 0.7071, -0.2274), (0.8315, 0.5556, -0.6909), (0.8315, 0.5556, -0.2274), (0.9239, 0.3827, -0.6909), (0.9239, 0.3827, -0.2274), (0.9808, 0.1951, -0.6909), (0.9808, 0.1951, -0.2274), (1.0, -6.311e-08, -0.6909), (1.0, -6.311e-08, -0.2274), (0.9808, -0.1951, -0.6909), (0.9808, -0.1951, -0.2274), (0.9239, -0.3827, -0.6909), (0.9239, -0.3827, -0.2274), (0.8315, -0.5556, -0.6909), (0.8315, -0.5556, -0.2274), (0.7071, -0.7071, -0.6909), (0.7071, -0.7071, -0.2274), (0.5556, -0.8315, -0.6909), (0.5556, -0.8315, -0.2274), (0.3827, -0.9239, -0.6909), (0.3827, -0.9239, -0.2274), (0.1951, -0.9808, -0.6909), (0.1951, -0.9808, -0.2274), (1.01e-06, -1.0, -0.6909), (1.01e-06, -1.0, -0.2274), (-0.1951, -0.9808, -0.6909), (-0.1951, -0.9808, -0.2274), (-0.3827, -0.9239, -0.6909), (-0.3827, -0.9239, -0.2274), (-0.5556, -0.8315, -0.6909), (-0.5556, -0.8315, -0.2274), (-0.7071, -0.7071, -0.6909), (-0.7071, -0.7071, -0.2274), (-0.8315, -0.5556, -0.6909), (-0.8315, -0.5556, -0.2274), (-0.9239, -0.3827, -0.6909), (-0.9239, -0.3827, -0.2274), (-0.9808, -0.1951, -0.6909), (-0.9808, -0.1951, -0.2274), (-1.0, 1.01e-06, -0.6909), (-1.0, 1.01e-06, -0.2274), (-0.9808, 0.1951, -0.6909), (-0.9808, 0.1951, -0.2274), (-0.9239, 0.3827, -0.6909), (-0.9239, 0.3827, -0.2274), (-0.8315, 0.5556, -0.6909), (-0.8315, 0.5556, -0.2274), (-0.7071, 0.7071, -0.6909), (-0.7071, 0.7071, -0.2274), (-0.5556, 0.8315, -0.6909), (-0.5556, 0.8315, -0.2274), (-0.3827, 0.9239, -0.6909), (-0.3827, 0.9239, -0.2274), (-0.1951, 0.9808, -0.6909), (-0.1951, 0.9808, -0.2274)], [], [(0, 1, 3, 2), (2, 3, 5, 4), (4, 5, 7, 6), (6, 7, 9, 8), (8, 9, 11, 10), (10, 11, 13, 12), (12, 13, 15, 14), (14, 15, 17, 16), (16, 17, 19, 18), (18, 19, 21, 20), (20, 21, 23, 22), (22, 23, 25, 24), (24, 25, 27, 26), (26, 27, 29, 28), (28, 29, 31, 30), (30, 31, 33, 32), (32, 33, 35, 34), (34, 35, 37, 36), (36, 37, 39, 38), (38, 39, 41, 40), (40, 41, 43, 42), (42, 43, 45, 44), (44, 45, 47, 46), (46, 47, 49, 48), (48, 49, 51, 50), (50, 51, 53, 52), (52, 53, 55, 54), (54, 55, 57, 56), (56, 57, 59, 58), (58, 59, 61, 60), (3, 1, 63, 61, 59, 57, 55, 53, 51, 49, 47, 45, 43, 41, 39, 37, 35, 33, 31, 29, 27, 25, 23, 21, 19, 17, 15, 13, 11, 9, 7, 5), (60, 61, 63, 62), (62, 63, 1, 0), (0, 2, 4, 6, 8, 10, 12, 14, 16, 18, 20, 22, 24, 26, 28, 30, 32, 34, 36, 38, 40, 42, 44, 46, 48, 50, 52, 54, 56, 58, 60, 62)])
_uv = me_cylinder_005.uv_layers.new(name='UVMap')
_uv.uv.foreach_set('vector', [1.0, 0.5, 1.0, 1.0, 0.9688, 1.0, 0.9688, 0.5, 0.9688, 0.5, 0.9688, 1.0, 0.9375, 1.0, 0.9375, 0.5, 0.9375, 0.5, 0.9375, 1.0, 0.9062, 1.0, 0.9062, 0.5, 0.9062, 0.5, 0.9062, 1.0, 0.875, 1.0, 0.875, 0.5, 0.875, 0.5, 0.875, 1.0, 0.8438, 1.0, 0.8438, 0.5, 0.8438, 0.5, 0.8438, 1.0, 0.8125, 1.0, 0.8125, 0.5, 0.8125, 0.5, 0.8125, 1.0, 0.7812, 1.0, 0.7812, 0.5, 0.7812, 0.5, 0.7812, 1.0, 0.75, 1.0, 0.75, 0.5, 0.75, 0.5, 0.75, 1.0, 0.7188, 1.0, 0.7188, 0.5, 0.7188, 0.5, 0.7188, 1.0, 0.6875, 1.0, 0.6875, 0.5, 0.6875, 0.5, 0.6875, 1.0, 0.6562, 1.0, 0.6562, 0.5, 0.6562, 0.5, 0.6562, 1.0, 0.625, 1.0, 0.625, 0.5, 0.625, 0.5, 0.625, 1.0, 0.5938, 1.0, 0.5938, 0.5, 0.5938, 0.5, 0.5938, 1.0, 0.5625, 1.0, 0.5625, 0.5, 0.5625, 0.5, 0.5625, 1.0, 0.5312, 1.0, 0.5312, 0.5, 0.5312, 0.5, 0.5312, 1.0, 0.5, 1.0, 0.5, 0.5, 0.5, 0.5, 0.5, 1.0, 0.4688, 1.0, 0.4688, 0.5, 0.4688, 0.5, 0.4688, 1.0, 0.4375, 1.0, 0.4375, 0.5, 0.4375, 0.5, 0.4375, 1.0, 0.4062, 1.0, 0.4062, 0.5, 0.4062, 0.5, 0.4062, 1.0, 0.375, 1.0, 0.375, 0.5, 0.375, 0.5, 0.375, 1.0, 0.3438, 1.0, 0.3438, 0.5, 0.3438, 0.5, 0.3438, 1.0, 0.3125, 1.0, 0.3125, 0.5, 0.3125, 0.5, 0.3125, 1.0, 0.2812, 1.0, 0.2812, 0.5, 0.2812, 0.5, 0.2812, 1.0, 0.25, 1.0, 0.25, 0.5, 0.25, 0.5, 0.25, 1.0, 0.2188, 1.0, 0.2188, 0.5, 0.2188, 0.5, 0.2188, 1.0, 0.1875, 1.0, 0.1875, 0.5, 0.1875, 0.5, 0.1875, 1.0, 0.1562, 1.0, 0.1562, 0.5, 0.1562, 0.5, 0.1562, 1.0, 0.125, 1.0, 0.125, 0.5, 0.125, 0.5, 0.125, 1.0, 0.09375, 1.0, 0.09375, 0.5, 0.09375, 0.5, 0.09375, 1.0, 0.0625, 1.0, 0.0625, 0.5, 0.2968, 0.4854, 0.25, 0.49, 0.2032, 0.4854, 0.1582, 0.4717, 0.1167, 0.4496, 0.08029, 0.4197, 0.05045, 0.3833, 0.02827, 0.3418, 0.01461, 0.2968, 0.01, 0.25, 0.01461, 0.2032, 0.02827, 0.1582, 0.05045, 0.1167, 0.08029, 0.08029, 0.1167, 0.05045, 0.1582, 0.02827, 0.2032, 0.01461, 0.25, 0.01, 0.2968, 0.01461, 0.3418, 0.02827, 0.3833, 0.05045, 0.4197, 0.08029, 0.4496, 0.1167, 0.4717, 0.1582, 0.4854, 0.2032, 0.49, 0.25, 0.4854, 0.2968, 0.4717, 0.3418, 0.4496, 0.3833, 0.4197, 0.4197, 0.3833, 0.4496, 0.3418, 0.4717, 0.0625, 0.5, 0.0625, 1.0, 0.03125, 1.0, 0.03125, 0.5, 0.03125, 0.5, 0.03125, 1.0, 0.0, 1.0, 0.0, 0.5, 0.75, 0.49, 0.7968, 0.4854, 0.8418, 0.4717, 0.8833, 0.4496, 0.9197, 0.4197, 0.9496, 0.3833, 0.9717, 0.3418, 0.9854, 0.2968, 0.99, 0.25, 0.9854, 0.2032, 0.9717, 0.1582, 0.9496, 0.1167, 0.9197, 0.08029, 0.8833, 0.05045, 0.8418, 0.02827, 0.7968, 0.01461, 0.75, 0.01, 0.7032, 0.01461, 0.6582, 0.02827, 0.6167, 0.05045, 0.5803, 0.08029, 0.5504, 0.1167, 0.5283, 0.1582, 0.5146, 0.2032, 0.51, 0.25, 0.5146, 0.2968, 0.5283, 0.3418, 0.5504, 0.3833, 0.5803, 0.4197, 0.6167, 0.4496, 0.6582, 0.4717, 0.7032, 0.4854])
me_cylinder_005.update()
me_cylinder_006 = bpy.data.meshes.new('Cylinder.006')
me_cylinder_006.from_pydata([(0.0, 1.0, -0.6909), (0.0, 1.0, -0.2274), (0.1951, 0.9808, -0.6909), (0.1951, 0.9808, -0.2274), (0.3827, 0.9239, -0.6909), (0.3827, 0.9239, -0.2274), (0.5556, 0.8315, -0.6909), (0.5556, 0.8315, -0.2274), (0.7071, 0.7071, -0.6909), (0.7071, 0.7071, -0.2274), (0.8315, 0.5556, -0.6909), (0.8315, 0.5556, -0.2274), (0.9239, 0.3827, -0.6909), (0.9239, 0.3827, -0.2274), (0.9808, 0.1951, -0.6909), (0.9808, 0.1951, -0.2274), (1.0, -6.311e-08, -0.6909), (1.0, -6.311e-08, -0.2274), (0.9808, -0.1951, -0.6909), (0.9808, -0.1951, -0.2274), (0.9239, -0.3827, -0.6909), (0.9239, -0.3827, -0.2274), (0.8315, -0.5556, -0.6909), (0.8315, -0.5556, -0.2274), (0.7071, -0.7071, -0.6909), (0.7071, -0.7071, -0.2274), (0.5556, -0.8315, -0.6909), (0.5556, -0.8315, -0.2274), (0.3827, -0.9239, -0.6909), (0.3827, -0.9239, -0.2274), (0.1951, -0.9808, -0.6909), (0.1951, -0.9808, -0.2274), (1.01e-06, -1.0, -0.6909), (1.01e-06, -1.0, -0.2274), (-0.1951, -0.9808, -0.6909), (-0.1951, -0.9808, -0.2274), (-0.3827, -0.9239, -0.6909), (-0.3827, -0.9239, -0.2274), (-0.5556, -0.8315, -0.6909), (-0.5556, -0.8315, -0.2274), (-0.7071, -0.7071, -0.6909), (-0.7071, -0.7071, -0.2274), (-0.8315, -0.5556, -0.6909), (-0.8315, -0.5556, -0.2274), (-0.9239, -0.3827, -0.6909), (-0.9239, -0.3827, -0.2274), (-0.9808, -0.1951, -0.6909), (-0.9808, -0.1951, -0.2274), (-1.0, 1.01e-06, -0.6909), (-1.0, 1.01e-06, -0.2274), (-0.9808, 0.1951, -0.6909), (-0.9808, 0.1951, -0.2274), (-0.9239, 0.3827, -0.6909), (-0.9239, 0.3827, -0.2274), (-0.8315, 0.5556, -0.6909), (-0.8315, 0.5556, -0.2274), (-0.7071, 0.7071, -0.6909), (-0.7071, 0.7071, -0.2274), (-0.5556, 0.8315, -0.6909), (-0.5556, 0.8315, -0.2274), (-0.3827, 0.9239, -0.6909), (-0.3827, 0.9239, -0.2274), (-0.1951, 0.9808, -0.6909), (-0.1951, 0.9808, -0.2274)], [], [(0, 1, 3, 2), (2, 3, 5, 4), (4, 5, 7, 6), (6, 7, 9, 8), (8, 9, 11, 10), (10, 11, 13, 12), (12, 13, 15, 14), (14, 15, 17, 16), (16, 17, 19, 18), (18, 19, 21, 20), (20, 21, 23, 22), (22, 23, 25, 24), (24, 25, 27, 26), (26, 27, 29, 28), (28, 29, 31, 30), (30, 31, 33, 32), (32, 33, 35, 34), (34, 35, 37, 36), (36, 37, 39, 38), (38, 39, 41, 40), (40, 41, 43, 42), (42, 43, 45, 44), (44, 45, 47, 46), (46, 47, 49, 48), (48, 49, 51, 50), (50, 51, 53, 52), (52, 53, 55, 54), (54, 55, 57, 56), (56, 57, 59, 58), (58, 59, 61, 60), (3, 1, 63, 61, 59, 57, 55, 53, 51, 49, 47, 45, 43, 41, 39, 37, 35, 33, 31, 29, 27, 25, 23, 21, 19, 17, 15, 13, 11, 9, 7, 5), (60, 61, 63, 62), (62, 63, 1, 0), (0, 2, 4, 6, 8, 10, 12, 14, 16, 18, 20, 22, 24, 26, 28, 30, 32, 34, 36, 38, 40, 42, 44, 46, 48, 50, 52, 54, 56, 58, 60, 62)])
_uv = me_cylinder_006.uv_layers.new(name='UVMap')
_uv.uv.foreach_set('vector', [1.0, 0.5, 1.0, 1.0, 0.9688, 1.0, 0.9688, 0.5, 0.9688, 0.5, 0.9688, 1.0, 0.9375, 1.0, 0.9375, 0.5, 0.9375, 0.5, 0.9375, 1.0, 0.9062, 1.0, 0.9062, 0.5, 0.9062, 0.5, 0.9062, 1.0, 0.875, 1.0, 0.875, 0.5, 0.875, 0.5, 0.875, 1.0, 0.8438, 1.0, 0.8438, 0.5, 0.8438, 0.5, 0.8438, 1.0, 0.8125, 1.0, 0.8125, 0.5, 0.8125, 0.5, 0.8125, 1.0, 0.7812, 1.0, 0.7812, 0.5, 0.7812, 0.5, 0.7812, 1.0, 0.75, 1.0, 0.75, 0.5, 0.75, 0.5, 0.75, 1.0, 0.7188, 1.0, 0.7188, 0.5, 0.7188, 0.5, 0.7188, 1.0, 0.6875, 1.0, 0.6875, 0.5, 0.6875, 0.5, 0.6875, 1.0, 0.6562, 1.0, 0.6562, 0.5, 0.6562, 0.5, 0.6562, 1.0, 0.625, 1.0, 0.625, 0.5, 0.625, 0.5, 0.625, 1.0, 0.5938, 1.0, 0.5938, 0.5, 0.5938, 0.5, 0.5938, 1.0, 0.5625, 1.0, 0.5625, 0.5, 0.5625, 0.5, 0.5625, 1.0, 0.5312, 1.0, 0.5312, 0.5, 0.5312, 0.5, 0.5312, 1.0, 0.5, 1.0, 0.5, 0.5, 0.5, 0.5, 0.5, 1.0, 0.4688, 1.0, 0.4688, 0.5, 0.4688, 0.5, 0.4688, 1.0, 0.4375, 1.0, 0.4375, 0.5, 0.4375, 0.5, 0.4375, 1.0, 0.4062, 1.0, 0.4062, 0.5, 0.4062, 0.5, 0.4062, 1.0, 0.375, 1.0, 0.375, 0.5, 0.375, 0.5, 0.375, 1.0, 0.3438, 1.0, 0.3438, 0.5, 0.3438, 0.5, 0.3438, 1.0, 0.3125, 1.0, 0.3125, 0.5, 0.3125, 0.5, 0.3125, 1.0, 0.2812, 1.0, 0.2812, 0.5, 0.2812, 0.5, 0.2812, 1.0, 0.25, 1.0, 0.25, 0.5, 0.25, 0.5, 0.25, 1.0, 0.2188, 1.0, 0.2188, 0.5, 0.2188, 0.5, 0.2188, 1.0, 0.1875, 1.0, 0.1875, 0.5, 0.1875, 0.5, 0.1875, 1.0, 0.1562, 1.0, 0.1562, 0.5, 0.1562, 0.5, 0.1562, 1.0, 0.125, 1.0, 0.125, 0.5, 0.125, 0.5, 0.125, 1.0, 0.09375, 1.0, 0.09375, 0.5, 0.09375, 0.5, 0.09375, 1.0, 0.0625, 1.0, 0.0625, 0.5, 0.2968, 0.4854, 0.25, 0.49, 0.2032, 0.4854, 0.1582, 0.4717, 0.1167, 0.4496, 0.08029, 0.4197, 0.05045, 0.3833, 0.02827, 0.3418, 0.01461, 0.2968, 0.01, 0.25, 0.01461, 0.2032, 0.02827, 0.1582, 0.05045, 0.1167, 0.08029, 0.08029, 0.1167, 0.05045, 0.1582, 0.02827, 0.2032, 0.01461, 0.25, 0.01, 0.2968, 0.01461, 0.3418, 0.02827, 0.3833, 0.05045, 0.4197, 0.08029, 0.4496, 0.1167, 0.4717, 0.1582, 0.4854, 0.2032, 0.49, 0.25, 0.4854, 0.2968, 0.4717, 0.3418, 0.4496, 0.3833, 0.4197, 0.4197, 0.3833, 0.4496, 0.3418, 0.4717, 0.0625, 0.5, 0.0625, 1.0, 0.03125, 1.0, 0.03125, 0.5, 0.03125, 0.5, 0.03125, 1.0, 0.0, 1.0, 0.0, 0.5, 0.75, 0.49, 0.7968, 0.4854, 0.8418, 0.4717, 0.8833, 0.4496, 0.9197, 0.4197, 0.9496, 0.3833, 0.9717, 0.3418, 0.9854, 0.2968, 0.99, 0.25, 0.9854, 0.2032, 0.9717, 0.1582, 0.9496, 0.1167, 0.9197, 0.08029, 0.8833, 0.05045, 0.8418, 0.02827, 0.7968, 0.01461, 0.75, 0.01, 0.7032, 0.01461, 0.6582, 0.02827, 0.6167, 0.05045, 0.5803, 0.08029, 0.5504, 0.1167, 0.5283, 0.1582, 0.5146, 0.2032, 0.51, 0.25, 0.5146, 0.2968, 0.5283, 0.3418, 0.5504, 0.3833, 0.5803, 0.4197, 0.6167, 0.4496, 0.6582, 0.4717, 0.7032, 0.4854])
me_cylinder_006.update()
me_cylinder_007 = bpy.data.meshes.new('Cylinder.007')
me_cylinder_007.from_pydata([(0.0, 1.0, -0.6909), (0.0, 1.0, -0.2274), (0.1951, 0.9808, -0.6909), (0.1951, 0.9808, -0.2274), (0.3827, 0.9239, -0.6909), (0.3827, 0.9239, -0.2274), (0.5556, 0.8315, -0.6909), (0.5556, 0.8315, -0.2274), (0.7071, 0.7071, -0.6909), (0.7071, 0.7071, -0.2274), (0.8315, 0.5556, -0.6909), (0.8315, 0.5556, -0.2274), (0.9239, 0.3827, -0.6909), (0.9239, 0.3827, -0.2274), (0.9808, 0.1951, -0.6909), (0.9808, 0.1951, -0.2274), (1.0, -6.311e-08, -0.6909), (1.0, -6.311e-08, -0.2274), (0.9808, -0.1951, -0.6909), (0.9808, -0.1951, -0.2274), (0.9239, -0.3827, -0.6909), (0.9239, -0.3827, -0.2274), (0.8315, -0.5556, -0.6909), (0.8315, -0.5556, -0.2274), (0.7071, -0.7071, -0.6909), (0.7071, -0.7071, -0.2274), (0.5556, -0.8315, -0.6909), (0.5556, -0.8315, -0.2274), (0.3827, -0.9239, -0.6909), (0.3827, -0.9239, -0.2274), (0.1951, -0.9808, -0.6909), (0.1951, -0.9808, -0.2274), (1.01e-06, -1.0, -0.6909), (1.01e-06, -1.0, -0.2274), (-0.1951, -0.9808, -0.6909), (-0.1951, -0.9808, -0.2274), (-0.3827, -0.9239, -0.6909), (-0.3827, -0.9239, -0.2274), (-0.5556, -0.8315, -0.6909), (-0.5556, -0.8315, -0.2274), (-0.7071, -0.7071, -0.6909), (-0.7071, -0.7071, -0.2274), (-0.8315, -0.5556, -0.6909), (-0.8315, -0.5556, -0.2274), (-0.9239, -0.3827, -0.6909), (-0.9239, -0.3827, -0.2274), (-0.9808, -0.1951, -0.6909), (-0.9808, -0.1951, -0.2274), (-1.0, 1.01e-06, -0.6909), (-1.0, 1.01e-06, -0.2274), (-0.9808, 0.1951, -0.6909), (-0.9808, 0.1951, -0.2274), (-0.9239, 0.3827, -0.6909), (-0.9239, 0.3827, -0.2274), (-0.8315, 0.5556, -0.6909), (-0.8315, 0.5556, -0.2274), (-0.7071, 0.7071, -0.6909), (-0.7071, 0.7071, -0.2274), (-0.5556, 0.8315, -0.6909), (-0.5556, 0.8315, -0.2274), (-0.3827, 0.9239, -0.6909), (-0.3827, 0.9239, -0.2274), (-0.1951, 0.9808, -0.6909), (-0.1951, 0.9808, -0.2274)], [], [(0, 1, 3, 2), (2, 3, 5, 4), (4, 5, 7, 6), (6, 7, 9, 8), (8, 9, 11, 10), (10, 11, 13, 12), (12, 13, 15, 14), (14, 15, 17, 16), (16, 17, 19, 18), (18, 19, 21, 20), (20, 21, 23, 22), (22, 23, 25, 24), (24, 25, 27, 26), (26, 27, 29, 28), (28, 29, 31, 30), (30, 31, 33, 32), (32, 33, 35, 34), (34, 35, 37, 36), (36, 37, 39, 38), (38, 39, 41, 40), (40, 41, 43, 42), (42, 43, 45, 44), (44, 45, 47, 46), (46, 47, 49, 48), (48, 49, 51, 50), (50, 51, 53, 52), (52, 53, 55, 54), (54, 55, 57, 56), (56, 57, 59, 58), (58, 59, 61, 60), (3, 1, 63, 61, 59, 57, 55, 53, 51, 49, 47, 45, 43, 41, 39, 37, 35, 33, 31, 29, 27, 25, 23, 21, 19, 17, 15, 13, 11, 9, 7, 5), (60, 61, 63, 62), (62, 63, 1, 0), (0, 2, 4, 6, 8, 10, 12, 14, 16, 18, 20, 22, 24, 26, 28, 30, 32, 34, 36, 38, 40, 42, 44, 46, 48, 50, 52, 54, 56, 58, 60, 62)])
_uv = me_cylinder_007.uv_layers.new(name='UVMap')
_uv.uv.foreach_set('vector', [1.0, 0.5, 1.0, 1.0, 0.9688, 1.0, 0.9688, 0.5, 0.9688, 0.5, 0.9688, 1.0, 0.9375, 1.0, 0.9375, 0.5, 0.9375, 0.5, 0.9375, 1.0, 0.9062, 1.0, 0.9062, 0.5, 0.9062, 0.5, 0.9062, 1.0, 0.875, 1.0, 0.875, 0.5, 0.875, 0.5, 0.875, 1.0, 0.8438, 1.0, 0.8438, 0.5, 0.8438, 0.5, 0.8438, 1.0, 0.8125, 1.0, 0.8125, 0.5, 0.8125, 0.5, 0.8125, 1.0, 0.7812, 1.0, 0.7812, 0.5, 0.7812, 0.5, 0.7812, 1.0, 0.75, 1.0, 0.75, 0.5, 0.75, 0.5, 0.75, 1.0, 0.7188, 1.0, 0.7188, 0.5, 0.7188, 0.5, 0.7188, 1.0, 0.6875, 1.0, 0.6875, 0.5, 0.6875, 0.5, 0.6875, 1.0, 0.6562, 1.0, 0.6562, 0.5, 0.6562, 0.5, 0.6562, 1.0, 0.625, 1.0, 0.625, 0.5, 0.625, 0.5, 0.625, 1.0, 0.5938, 1.0, 0.5938, 0.5, 0.5938, 0.5, 0.5938, 1.0, 0.5625, 1.0, 0.5625, 0.5, 0.5625, 0.5, 0.5625, 1.0, 0.5312, 1.0, 0.5312, 0.5, 0.5312, 0.5, 0.5312, 1.0, 0.5, 1.0, 0.5, 0.5, 0.5, 0.5, 0.5, 1.0, 0.4688, 1.0, 0.4688, 0.5, 0.4688, 0.5, 0.4688, 1.0, 0.4375, 1.0, 0.4375, 0.5, 0.4375, 0.5, 0.4375, 1.0, 0.4062, 1.0, 0.4062, 0.5, 0.4062, 0.5, 0.4062, 1.0, 0.375, 1.0, 0.375, 0.5, 0.375, 0.5, 0.375, 1.0, 0.3438, 1.0, 0.3438, 0.5, 0.3438, 0.5, 0.3438, 1.0, 0.3125, 1.0, 0.3125, 0.5, 0.3125, 0.5, 0.3125, 1.0, 0.2812, 1.0, 0.2812, 0.5, 0.2812, 0.5, 0.2812, 1.0, 0.25, 1.0, 0.25, 0.5, 0.25, 0.5, 0.25, 1.0, 0.2188, 1.0, 0.2188, 0.5, 0.2188, 0.5, 0.2188, 1.0, 0.1875, 1.0, 0.1875, 0.5, 0.1875, 0.5, 0.1875, 1.0, 0.1562, 1.0, 0.1562, 0.5, 0.1562, 0.5, 0.1562, 1.0, 0.125, 1.0, 0.125, 0.5, 0.125, 0.5, 0.125, 1.0, 0.09375, 1.0, 0.09375, 0.5, 0.09375, 0.5, 0.09375, 1.0, 0.0625, 1.0, 0.0625, 0.5, 0.2968, 0.4854, 0.25, 0.49, 0.2032, 0.4854, 0.1582, 0.4717, 0.1167, 0.4496, 0.08029, 0.4197, 0.05045, 0.3833, 0.02827, 0.3418, 0.01461, 0.2968, 0.01, 0.25, 0.01461, 0.2032, 0.02827, 0.1582, 0.05045, 0.1167, 0.08029, 0.08029, 0.1167, 0.05045, 0.1582, 0.02827, 0.2032, 0.01461, 0.25, 0.01, 0.2968, 0.01461, 0.3418, 0.02827, 0.3833, 0.05045, 0.4197, 0.08029, 0.4496, 0.1167, 0.4717, 0.1582, 0.4854, 0.2032, 0.49, 0.25, 0.4854, 0.2968, 0.4717, 0.3418, 0.4496, 0.3833, 0.4197, 0.4197, 0.3833, 0.4496, 0.3418, 0.4717, 0.0625, 0.5, 0.0625, 1.0, 0.03125, 1.0, 0.03125, 0.5, 0.03125, 0.5, 0.03125, 1.0, 0.0, 1.0, 0.0, 0.5, 0.75, 0.49, 0.7968, 0.4854, 0.8418, 0.4717, 0.8833, 0.4496, 0.9197, 0.4197, 0.9496, 0.3833, 0.9717, 0.3418, 0.9854, 0.2968, 0.99, 0.25, 0.9854, 0.2032, 0.9717, 0.1582, 0.9496, 0.1167, 0.9197, 0.08029, 0.8833, 0.05045, 0.8418, 0.02827, 0.7968, 0.01461, 0.75, 0.01, 0.7032, 0.01461, 0.6582, 0.02827, 0.6167, 0.05045, 0.5803, 0.08029, 0.5504, 0.1167, 0.5283, 0.1582, 0.5146, 0.2032, 0.51, 0.25, 0.5146, 0.2968, 0.5283, 0.3418, 0.5504, 0.3833, 0.5803, 0.4197, 0.6167, 0.4496, 0.6582, 0.4717, 0.7032, 0.4854])
me_cylinder_007.update()
me_cylinder_008 = bpy.data.meshes.new('Cylinder.008')
me_cylinder_008.from_pydata([(0.0, 1.0, -0.6909), (0.0, 1.0, -0.2274), (0.1951, 0.9808, -0.6909), (0.1951, 0.9808, -0.2274), (0.3827, 0.9239, -0.6909), (0.3827, 0.9239, -0.2274), (0.5556, 0.8315, -0.6909), (0.5556, 0.8315, -0.2274), (0.7071, 0.7071, -0.6909), (0.7071, 0.7071, -0.2274), (0.8315, 0.5556, -0.6909), (0.8315, 0.5556, -0.2274), (0.9239, 0.3827, -0.6909), (0.9239, 0.3827, -0.2274), (0.9808, 0.1951, -0.6909), (0.9808, 0.1951, -0.2274), (1.0, -6.311e-08, -0.6909), (1.0, -6.311e-08, -0.2274), (0.9808, -0.1951, -0.6909), (0.9808, -0.1951, -0.2274), (0.9239, -0.3827, -0.6909), (0.9239, -0.3827, -0.2274), (0.8315, -0.5556, -0.6909), (0.8315, -0.5556, -0.2274), (0.7071, -0.7071, -0.6909), (0.7071, -0.7071, -0.2274), (0.5556, -0.8315, -0.6909), (0.5556, -0.8315, -0.2274), (0.3827, -0.9239, -0.6909), (0.3827, -0.9239, -0.2274), (0.1951, -0.9808, -0.6909), (0.1951, -0.9808, -0.2274), (1.01e-06, -1.0, -0.6909), (1.01e-06, -1.0, -0.2274), (-0.1951, -0.9808, -0.6909), (-0.1951, -0.9808, -0.2274), (-0.3827, -0.9239, -0.6909), (-0.3827, -0.9239, -0.2274), (-0.5556, -0.8315, -0.6909), (-0.5556, -0.8315, -0.2274), (-0.7071, -0.7071, -0.6909), (-0.7071, -0.7071, -0.2274), (-0.8315, -0.5556, -0.6909), (-0.8315, -0.5556, -0.2274), (-0.9239, -0.3827, -0.6909), (-0.9239, -0.3827, -0.2274), (-0.9808, -0.1951, -0.6909), (-0.9808, -0.1951, -0.2274), (-1.0, 1.01e-06, -0.6909), (-1.0, 1.01e-06, -0.2274), (-0.9808, 0.1951, -0.6909), (-0.9808, 0.1951, -0.2274), (-0.9239, 0.3827, -0.6909), (-0.9239, 0.3827, -0.2274), (-0.8315, 0.5556, -0.6909), (-0.8315, 0.5556, -0.2274), (-0.7071, 0.7071, -0.6909), (-0.7071, 0.7071, -0.2274), (-0.5556, 0.8315, -0.6909), (-0.5556, 0.8315, -0.2274), (-0.3827, 0.9239, -0.6909), (-0.3827, 0.9239, -0.2274), (-0.1951, 0.9808, -0.6909), (-0.1951, 0.9808, -0.2274)], [], [(0, 1, 3, 2), (2, 3, 5, 4), (4, 5, 7, 6), (6, 7, 9, 8), (8, 9, 11, 10), (10, 11, 13, 12), (12, 13, 15, 14), (14, 15, 17, 16), (16, 17, 19, 18), (18, 19, 21, 20), (20, 21, 23, 22), (22, 23, 25, 24), (24, 25, 27, 26), (26, 27, 29, 28), (28, 29, 31, 30), (30, 31, 33, 32), (32, 33, 35, 34), (34, 35, 37, 36), (36, 37, 39, 38), (38, 39, 41, 40), (40, 41, 43, 42), (42, 43, 45, 44), (44, 45, 47, 46), (46, 47, 49, 48), (48, 49, 51, 50), (50, 51, 53, 52), (52, 53, 55, 54), (54, 55, 57, 56), (56, 57, 59, 58), (58, 59, 61, 60), (3, 1, 63, 61, 59, 57, 55, 53, 51, 49, 47, 45, 43, 41, 39, 37, 35, 33, 31, 29, 27, 25, 23, 21, 19, 17, 15, 13, 11, 9, 7, 5), (60, 61, 63, 62), (62, 63, 1, 0), (0, 2, 4, 6, 8, 10, 12, 14, 16, 18, 20, 22, 24, 26, 28, 30, 32, 34, 36, 38, 40, 42, 44, 46, 48, 50, 52, 54, 56, 58, 60, 62)])
_uv = me_cylinder_008.uv_layers.new(name='UVMap')
_uv.uv.foreach_set('vector', [1.0, 0.5, 1.0, 1.0, 0.9688, 1.0, 0.9688, 0.5, 0.9688, 0.5, 0.9688, 1.0, 0.9375, 1.0, 0.9375, 0.5, 0.9375, 0.5, 0.9375, 1.0, 0.9062, 1.0, 0.9062, 0.5, 0.9062, 0.5, 0.9062, 1.0, 0.875, 1.0, 0.875, 0.5, 0.875, 0.5, 0.875, 1.0, 0.8438, 1.0, 0.8438, 0.5, 0.8438, 0.5, 0.8438, 1.0, 0.8125, 1.0, 0.8125, 0.5, 0.8125, 0.5, 0.8125, 1.0, 0.7812, 1.0, 0.7812, 0.5, 0.7812, 0.5, 0.7812, 1.0, 0.75, 1.0, 0.75, 0.5, 0.75, 0.5, 0.75, 1.0, 0.7188, 1.0, 0.7188, 0.5, 0.7188, 0.5, 0.7188, 1.0, 0.6875, 1.0, 0.6875, 0.5, 0.6875, 0.5, 0.6875, 1.0, 0.6562, 1.0, 0.6562, 0.5, 0.6562, 0.5, 0.6562, 1.0, 0.625, 1.0, 0.625, 0.5, 0.625, 0.5, 0.625, 1.0, 0.5938, 1.0, 0.5938, 0.5, 0.5938, 0.5, 0.5938, 1.0, 0.5625, 1.0, 0.5625, 0.5, 0.5625, 0.5, 0.5625, 1.0, 0.5312, 1.0, 0.5312, 0.5, 0.5312, 0.5, 0.5312, 1.0, 0.5, 1.0, 0.5, 0.5, 0.5, 0.5, 0.5, 1.0, 0.4688, 1.0, 0.4688, 0.5, 0.4688, 0.5, 0.4688, 1.0, 0.4375, 1.0, 0.4375, 0.5, 0.4375, 0.5, 0.4375, 1.0, 0.4062, 1.0, 0.4062, 0.5, 0.4062, 0.5, 0.4062, 1.0, 0.375, 1.0, 0.375, 0.5, 0.375, 0.5, 0.375, 1.0, 0.3438, 1.0, 0.3438, 0.5, 0.3438, 0.5, 0.3438, 1.0, 0.3125, 1.0, 0.3125, 0.5, 0.3125, 0.5, 0.3125, 1.0, 0.2812, 1.0, 0.2812, 0.5, 0.2812, 0.5, 0.2812, 1.0, 0.25, 1.0, 0.25, 0.5, 0.25, 0.5, 0.25, 1.0, 0.2188, 1.0, 0.2188, 0.5, 0.2188, 0.5, 0.2188, 1.0, 0.1875, 1.0, 0.1875, 0.5, 0.1875, 0.5, 0.1875, 1.0, 0.1562, 1.0, 0.1562, 0.5, 0.1562, 0.5, 0.1562, 1.0, 0.125, 1.0, 0.125, 0.5, 0.125, 0.5, 0.125, 1.0, 0.09375, 1.0, 0.09375, 0.5, 0.09375, 0.5, 0.09375, 1.0, 0.0625, 1.0, 0.0625, 0.5, 0.2968, 0.4854, 0.25, 0.49, 0.2032, 0.4854, 0.1582, 0.4717, 0.1167, 0.4496, 0.08029, 0.4197, 0.05045, 0.3833, 0.02827, 0.3418, 0.01461, 0.2968, 0.01, 0.25, 0.01461, 0.2032, 0.02827, 0.1582, 0.05045, 0.1167, 0.08029, 0.08029, 0.1167, 0.05045, 0.1582, 0.02827, 0.2032, 0.01461, 0.25, 0.01, 0.2968, 0.01461, 0.3418, 0.02827, 0.3833, 0.05045, 0.4197, 0.08029, 0.4496, 0.1167, 0.4717, 0.1582, 0.4854, 0.2032, 0.49, 0.25, 0.4854, 0.2968, 0.4717, 0.3418, 0.4496, 0.3833, 0.4197, 0.4197, 0.3833, 0.4496, 0.3418, 0.4717, 0.0625, 0.5, 0.0625, 1.0, 0.03125, 1.0, 0.03125, 0.5, 0.03125, 0.5, 0.03125, 1.0, 0.0, 1.0, 0.0, 0.5, 0.75, 0.49, 0.7968, 0.4854, 0.8418, 0.4717, 0.8833, 0.4496, 0.9197, 0.4197, 0.9496, 0.3833, 0.9717, 0.3418, 0.9854, 0.2968, 0.99, 0.25, 0.9854, 0.2032, 0.9717, 0.1582, 0.9496, 0.1167, 0.9197, 0.08029, 0.8833, 0.05045, 0.8418, 0.02827, 0.7968, 0.01461, 0.75, 0.01, 0.7032, 0.01461, 0.6582, 0.02827, 0.6167, 0.05045, 0.5803, 0.08029, 0.5504, 0.1167, 0.5283, 0.1582, 0.5146, 0.2032, 0.51, 0.25, 0.5146, 0.2968, 0.5283, 0.3418, 0.5504, 0.3833, 0.5803, 0.4197, 0.6167, 0.4496, 0.6582, 0.4717, 0.7032, 0.4854])
me_cylinder_008.update()
me_grid = bpy.data.meshes.new('grid')
me_grid.from_pydata([(-0.5, -0.5, 0.0), (0.5, -0.5, 0.0), (-0.5, 0.5, 0.0), (0.5, 0.5, 0.0)], [], [(0, 1, 3, 2)])
_uv = me_grid.uv_layers.new(name='UVMap')
_uv.uv.foreach_set('vector', [0.0, 0.0, 1.0, 0.0, 1.0, 1.0, 0.0, 1.0])
me_grid.materials.append(mat_grid)
me_grid.update()

# ---- objects
ob_cube = bpy.data.objects.new('Cube', me_cube)
ob_dial_1 = bpy.data.objects.new('Dial 1', me_cylinder)
ob_dial_2 = bpy.data.objects.new('Dial 2', me_cylinder_001)
ob_dial_4 = bpy.data.objects.new('Dial 4', me_cylinder_002)
ob_dial_3 = bpy.data.objects.new('Dial 3', me_cylinder_003)
ob_dial_5 = bpy.data.objects.new('Dial 5', me_cylinder_004)
ob_burner_1 = bpy.data.objects.new('Burner 1', me_cylinder_005)
ob_burner_4 = bpy.data.objects.new('Burner 4', me_cylinder_006)
ob_burner_2 = bpy.data.objects.new('Burner 2', me_cylinder_007)
ob_burner_3 = bpy.data.objects.new('Burner 3', me_cylinder_008)
ob_grid = bpy.data.objects.new('grid', me_grid)

# ---- transforms, parenting, visibility, modifiers, constraints
ob_cube.location = (0.0, 0.0, 0.8)
ob_dial_1.parent = ob_cube
ob_dial_1.matrix_parent_inverse = Matrix(((1.0, -0.0, 0.0, -0.0), (-0.0, 1.0, -0.0, 0.0), (0.0, -0.0, 1.0, -1.21), (-0.0, 0.0, -0.0, 1.0)))
ob_dial_1.location = (-1.055, 0.8, 1.01)
ob_dial_1.rotation_euler = (-0.0, 1.571, -0.0)
ob_dial_1.scale = (0.07904, 0.07904, 0.05525)
ob_dial_2.parent = ob_cube
ob_dial_2.matrix_parent_inverse = Matrix(((1.0, -0.0, 0.0, -0.0), (-0.0, 1.0, -0.0, 0.0), (0.0, -0.0, 1.0, -1.21), (-0.0, 0.0, -0.0, 1.0)))
ob_dial_2.location = (-1.055, 0.4, 1.01)
ob_dial_2.rotation_euler = (-0.0, 1.571, -0.0)
ob_dial_2.scale = (0.07904, 0.07904, 0.05525)
ob_dial_4.parent = ob_cube
ob_dial_4.matrix_parent_inverse = Matrix(((1.0, -0.0, 0.0, -0.0), (-0.0, 1.0, -0.0, 0.0), (0.0, -0.0, 1.0, -1.21), (-0.0, 0.0, -0.0, 1.0)))
ob_dial_4.location = (-1.055, -0.4, 1.01)
ob_dial_4.rotation_euler = (-0.0, 1.571, -0.0)
ob_dial_4.scale = (0.07904, 0.07904, 0.05525)
ob_dial_3.parent = ob_cube
ob_dial_3.matrix_parent_inverse = Matrix(((1.0, -0.0, 0.0, -0.0), (-0.0, 1.0, -0.0, 0.0), (0.0, -0.0, 1.0, -1.21), (-0.0, 0.0, -0.0, 1.0)))
ob_dial_3.location = (-1.055, 0.0, 1.01)
ob_dial_3.rotation_euler = (-0.0, 1.571, -0.0)
ob_dial_3.scale = (0.07904, 0.07904, 0.05525)
ob_dial_5.parent = ob_cube
ob_dial_5.matrix_parent_inverse = Matrix(((1.0, -0.0, 0.0, -0.0), (-0.0, 1.0, -0.0, 0.0), (0.0, -0.0, 1.0, -1.21), (-0.0, 0.0, -0.0, 1.0)))
ob_dial_5.location = (-1.055, -0.8, 1.01)
ob_dial_5.rotation_euler = (-0.0, 1.571, -0.0)
ob_dial_5.scale = (0.07904, 0.07904, 0.05525)
ob_burner_1.parent = ob_cube
ob_burner_1.matrix_parent_inverse = Matrix(((1.0, -0.0, 0.0, -0.0), (-0.0, 1.0, -0.0, 0.0), (0.0, -0.0, 1.0, -1.21), (-0.0, 0.0, -0.0, 1.0)))
ob_burner_1.location = (0.4, 0.4, 1.253)
ob_burner_1.scale = (0.3401, 0.3401, 0.1181)
ob_burner_4.parent = ob_cube
ob_burner_4.matrix_parent_inverse = Matrix(((1.0, -0.0, 0.0, -0.0), (-0.0, 1.0, -0.0, 0.0), (0.0, -0.0, 1.0, -1.21), (-0.0, 0.0, -0.0, 1.0)))
ob_burner_4.location = (-0.4, -0.4, 1.253)
ob_burner_4.scale = (0.3401, 0.3401, 0.1181)
ob_burner_2.parent = ob_cube
ob_burner_2.matrix_parent_inverse = Matrix(((1.0, -0.0, 0.0, -0.0), (-0.0, 1.0, -0.0, 0.0), (0.0, -0.0, 1.0, -1.21), (-0.0, 0.0, -0.0, 1.0)))
ob_burner_2.location = (0.4, -0.4, 1.253)
ob_burner_2.scale = (0.3401, 0.3401, 0.1181)
ob_burner_3.parent = ob_cube
ob_burner_3.matrix_parent_inverse = Matrix(((1.0, -0.0, 0.0, -0.0), (-0.0, 1.0, -0.0, 0.0), (0.0, -0.0, 1.0, -1.21), (-0.0, 0.0, -0.0, 1.0)))
ob_burner_3.location = (-0.4, 0.4, 1.253)
ob_burner_3.scale = (0.3401, 0.3401, 0.1181)
ob_grid.parent = ob_cube
ob_grid.matrix_parent_inverse = Matrix(((1.0, -0.0, 0.0, -0.0), (-0.0, 1.0, -0.0, 0.0), (0.0, -0.0, 1.0, -1.21), (-0.0, 0.0, -0.0, 1.0)))
ob_grid.location = (0.0, 0.0, 1.245)
ob_grid.rotation_euler = (0.0, 0.0, 1.571)
ob_grid.scale = (1.591, 1.591, 1.0)

# ---- collection membership
col_collection.objects.link(ob_cube)
col_collection.objects.link(ob_dial_1)
col_collection.objects.link(ob_dial_2)
col_collection.objects.link(ob_dial_4)
col_collection.objects.link(ob_dial_3)
col_collection.objects.link(ob_dial_5)
col_collection.objects.link(ob_burner_1)
col_collection.objects.link(ob_burner_4)
col_collection.objects.link(ob_burner_2)
col_collection.objects.link(ob_burner_3)
col_collection.objects.link(ob_grid)

# ---- scene / render settings (as saved in the file)
scene.frame_start = 1; scene.frame_end = 250; scene.frame_set(1)
scene.render.engine = 'BLENDER_EEVEE_NEXT'
scene.cycles.sampling_pattern = 'TABULATED_SOBOL'
bpy.context.view_layer.update()

# ---- added for rendering (the .blend has no active camera and no usable light): camera, sun
cam_auto = bpy.data.cameras.new('AutoCamera')
cam_auto.lens = 50.0
cam_auto.sensor_width = 36.0
cam_auto.clip_end = 1000.0
ob_auto_camera = bpy.data.objects.new('AutoCamera', cam_auto)
scene.collection.objects.link(ob_auto_camera)
ob_auto_camera.location = (2.99668, -3.66231, 2.50279)
ob_auto_camera.rotation_euler = (1.09748, -7.21219e-08, 0.694738)
scene.camera = ob_auto_camera
light_auto_sun = bpy.data.lights.new('AutoSun', 'SUN')
light_auto_sun.energy = 3.0
light_auto_sun.angle = 0.0523599
ob_auto_sun = bpy.data.objects.new('AutoSun', light_auto_sun)
scene.collection.objects.link(ob_auto_sun)
ob_auto_sun.rotation_euler = (0.872665, 0.174533, 0.523599)
bpy.context.view_layer.update()
